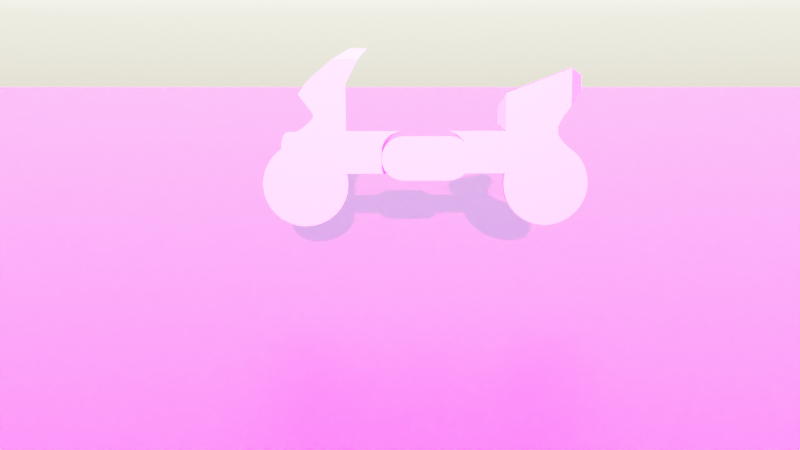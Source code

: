 # Source: moto.blend  (saved by Blender 3.4.6; exported with 4.5.12 LTS)
import bpy
from mathutils import Matrix  # noqa: F401  (used for matrix-valued properties, if any)

bpy.ops.wm.read_factory_settings(use_empty=True)
scene = bpy.context.scene
scene.name = 'Scene'

# ---- collections
col_collection = bpy.data.collections.new('Collection'); scene.collection.children.link(col_collection)

# ---- images (referenced by path relative to the original .blend; pixels are not part of the script)
import os
ASSET_DIR = os.environ.get("B2B_ASSET_DIR", "")  # directory of the original .blend (textures are referenced by path, not embedded)
HERE = os.path.dirname(os.path.abspath(__file__))  # packed textures are extracted next to this script under _unpacked/

def load_image(name, relpath, width, height, colorspace="sRGB"):
    """Load a texture the original file referenced (path relative to the .blend, or extracted next to this script)."""
    p = next((c for c in (os.path.join(HERE, relpath), os.path.join(ASSET_DIR, relpath)) if relpath and os.path.exists(c)), "")
    if p:
        img = bpy.data.images.load(p, check_existing=True)
        img.name = name
    else:  # same state as the original file: an image datablock whose file is absent (Cycles renders it pink)
        img = bpy.data.images.new(name, width, height)
        img.source = "FILE"
        img.filepath = "//" + (relpath or name)
    img.colorspace_settings.name = colorspace
    return img
img_plane_base_color = load_image('Plane Base Color', '', 1024, 1024, 'sRGB')
img_cube_001_base_color = load_image('Cube.001 Base Color', '', 1024, 1024, 'sRGB')
img_roue_avant_base_color = load_image('Roue avant Base Color', '', 1024, 1024, 'sRGB')
img_cube_base_color = load_image('Cube Base Color', '', 1024, 1024, 'sRGB')
img_material_base_color = load_image('Material Base Color', '', 1024, 1024, 'sRGB')
img_cube_base_color_001 = load_image('Cube Base Color.001', '', 1024, 1024, 'sRGB')

# ---- materials (node trees are filled in below, after node groups)
mat_material_001 = bpy.data.materials.new('Material.001')
mat_material_007 = bpy.data.materials.new('Material.007')
mat_material_006 = bpy.data.materials.new('Material.006')
mat_material_004 = bpy.data.materials.new('Material.004')
mat_material_005 = bpy.data.materials.new('Material.005')
mat_material = bpy.data.materials.new('Material')
mat_material.alpha_threshold = 0.0
mat_material.roughness = 0.5
mat_material.line_color = (0.0, 0.0, 0.0, 1.0)
mat_material_008 = bpy.data.materials.new('Material.008')

# ---- material node trees
mat_material_001.use_nodes = True; mat_material_001.node_tree.nodes.clear()
_N = mat_material_001.node_tree.nodes; _L = mat_material_001.node_tree.links
n0 = _N.new('ShaderNodeBsdfPrincipled'); n0.name = 'Principled BSDF'; n0.location = (10, 300)
n0.distribution = 'GGX'
n0.subsurface_method = 'RANDOM_WALK_SKIN'
n0.inputs[3].default_value = 1.45
n0.inputs[27].default_value = (0.0, 0.0, 0.0, 1.0)
n0.inputs[28].default_value = 1.0
n1 = _N.new('ShaderNodeOutputMaterial'); n1.name = 'Material Output'; n1.location = (300, 300)
n2 = _N.new('ShaderNodeTexChecker'); n2.name = 'Checker Texture'; n2.location = (-268, 278)
n3 = _N.new('ShaderNodeTexCoord'); n3.name = 'Texture Coordinate'; n3.location = (-540, 219)
_L.new(n0.outputs[0], n1.inputs[0])
_L.new(n3.outputs[2], n2.inputs[0])
_L.new(n2.outputs[0], n0.inputs[0])
n1.is_active_output = True
mat_material_007.use_nodes = True; mat_material_007.node_tree.nodes.clear()
_N = mat_material_007.node_tree.nodes; _L = mat_material_007.node_tree.links
n0 = _N.new('ShaderNodeBsdfPrincipled'); n0.name = 'Principled BSDF'; n0.location = (10, 300)
n0.distribution = 'GGX'
n0.subsurface_method = 'RANDOM_WALK_SKIN'
n0.inputs[3].default_value = 1.45
n0.inputs[27].default_value = (0.0, 0.0, 0.0, 1.0)
n0.inputs[28].default_value = 1.0
n1 = _N.new('ShaderNodeOutputMaterial'); n1.name = 'Material Output'; n1.location = (300, 300)
n2 = _N.new('ShaderNodeTexImage'); n2.name = 'Image Texture'; n2.location = (-280, 260)
n2.image = img_plane_base_color
_L.new(n0.outputs[0], n1.inputs[0])
_L.new(n2.outputs[0], n0.inputs[0])
n1.is_active_output = True
mat_material_006.use_nodes = True; mat_material_006.node_tree.nodes.clear()
_N = mat_material_006.node_tree.nodes; _L = mat_material_006.node_tree.links
n0 = _N.new('ShaderNodeBsdfPrincipled'); n0.name = 'Principled BSDF'; n0.location = (10, 300)
n0.distribution = 'GGX'
n0.subsurface_method = 'RANDOM_WALK_SKIN'
n0.inputs[3].default_value = 1.45
n0.inputs[27].default_value = (0.0, 0.0, 0.0, 1.0)
n0.inputs[28].default_value = 1.0
n1 = _N.new('ShaderNodeOutputMaterial'); n1.name = 'Material Output'; n1.location = (300, 300)
n2 = _N.new('ShaderNodeTexImage'); n2.name = 'Image Texture'; n2.location = (-280, 260)
n2.image = img_cube_001_base_color
_L.new(n0.outputs[0], n1.inputs[0])
_L.new(n2.outputs[0], n0.inputs[0])
n1.is_active_output = True
mat_material_004.use_nodes = True; mat_material_004.node_tree.nodes.clear()
_N = mat_material_004.node_tree.nodes; _L = mat_material_004.node_tree.links
n0 = _N.new('ShaderNodeBsdfPrincipled'); n0.name = 'Principled BSDF'; n0.location = (10, 300)
n0.distribution = 'GGX'
n0.subsurface_method = 'RANDOM_WALK_SKIN'
n0.inputs[3].default_value = 1.45
n0.inputs[27].default_value = (0.0, 0.0, 0.0, 1.0)
n0.inputs[28].default_value = 1.0
n1 = _N.new('ShaderNodeOutputMaterial'); n1.name = 'Material Output'; n1.location = (300, 300)
n2 = _N.new('ShaderNodeTexImage'); n2.name = 'Image Texture'; n2.location = (-280, 260)
n2.image = img_roue_avant_base_color
_L.new(n0.outputs[0], n1.inputs[0])
_L.new(n2.outputs[0], n0.inputs[0])
n1.is_active_output = True
mat_material_005.use_nodes = True; mat_material_005.node_tree.nodes.clear()
_N = mat_material_005.node_tree.nodes; _L = mat_material_005.node_tree.links
n0 = _N.new('ShaderNodeBsdfPrincipled'); n0.name = 'Principled BSDF'; n0.location = (10, 300)
n0.distribution = 'GGX'
n0.subsurface_method = 'RANDOM_WALK_SKIN'
n0.inputs[3].default_value = 1.45
n0.inputs[27].default_value = (0.0, 0.0, 0.0, 1.0)
n0.inputs[28].default_value = 1.0
n1 = _N.new('ShaderNodeOutputMaterial'); n1.name = 'Material Output'; n1.location = (300, 300)
n2 = _N.new('ShaderNodeTexImage'); n2.name = 'Image Texture'; n2.location = (-280, 260)
n2.image = img_cube_base_color
_L.new(n0.outputs[0], n1.inputs[0])
_L.new(n2.outputs[0], n0.inputs[0])
n1.is_active_output = True
mat_material.use_nodes = True; mat_material.node_tree.nodes.clear()
_N = mat_material.node_tree.nodes; _L = mat_material.node_tree.links
n0 = _N.new('ShaderNodeOutputMaterial'); n0.name = 'Material Output'; n0.location = (300, 300)
n1 = _N.new('ShaderNodeBsdfPrincipled'); n1.name = 'Principled BSDF'; n1.location = (10, 300)
n1.distribution = 'GGX'
n1.subsurface_method = 'RANDOM_WALK_SKIN'
n1.inputs[3].default_value = 1.45
n1.inputs[27].default_value = (0.0, 0.0, 0.0, 1.0)
n1.inputs[28].default_value = 1.0
n2 = _N.new('ShaderNodeTexImage'); n2.name = 'Image Texture'; n2.location = (-280, 260)
n2.image = img_material_base_color
_L.new(n1.outputs[0], n0.inputs[0])
_L.new(n2.outputs[0], n1.inputs[0])
n0.is_active_output = True
mat_material_008.use_nodes = True; mat_material_008.node_tree.nodes.clear()
_N = mat_material_008.node_tree.nodes; _L = mat_material_008.node_tree.links
n0 = _N.new('ShaderNodeBsdfPrincipled'); n0.name = 'Principled BSDF'; n0.location = (10, 300)
n0.distribution = 'GGX'
n0.subsurface_method = 'RANDOM_WALK_SKIN'
n0.inputs[3].default_value = 1.45
n0.inputs[27].default_value = (0.0, 0.0, 0.0, 1.0)
n0.inputs[28].default_value = 1.0
n1 = _N.new('ShaderNodeOutputMaterial'); n1.name = 'Material Output'; n1.location = (300, 300)
n2 = _N.new('ShaderNodeTexImage'); n2.name = 'Image Texture'; n2.location = (-280, 260)
n2.image = img_cube_base_color_001
_L.new(n0.outputs[0], n1.inputs[0])
_L.new(n2.outputs[0], n0.inputs[0])
n1.is_active_output = True

# ---- world
world_world = bpy.data.worlds.new('World'); scene.world = world_world
world_world.use_nodes = True; world_world.node_tree.nodes.clear()
_N = world_world.node_tree.nodes; _L = world_world.node_tree.links
n0 = _N.new('ShaderNodeOutputWorld'); n0.name = 'World Output'; n0.location = (300, 300)
n1 = _N.new('ShaderNodeBackground'); n1.name = 'Background'; n1.location = (10, 300)
n2 = _N.new('ShaderNodeTexSky'); n2.name = 'Sky Texture'; n2.location = (-190, 260)
_L.new(n1.outputs[0], n0.inputs[0])
_L.new(n2.outputs[0], n1.inputs[0])
n0.is_active_output = True
world_world.color = (0.05088, 0.05088, 0.05088)
world_world.use_sun_shadow = False
world_world.sun_shadow_jitter_overblur = 0.0

# ---- cameras
cam_camera = bpy.data.cameras.new('Camera')
cam_camera.clip_end = 100.0
cam_camera.ortho_scale = 7.314

# ---- lights
light_light = bpy.data.lights.new('Light', 'POINT')
light_light.transmission_factor = 0.0
light_light.energy = 1000.0
light_light.shadow_soft_size = 0.1
light_light.shadow_maximum_resolution = 0.006
light_light.use_absolute_resolution = True

# ---- meshes
me_plane = bpy.data.meshes.new('Plane')
me_plane.from_pydata([(-1.0, -1.0, 0.0), (1.0, -1.0, 0.0), (-1.0, 1.0, 0.0), (1.0, 1.0, 0.0)], [], [(0, 1, 3, 2)])
_uv = me_plane.uv_layers.new(name='UVMap')
_uv.uv.foreach_set('vector', [0.0, 0.0, 1.0, 0.0, 1.0, 1.0, 0.0, 1.0])
me_plane.materials.append(mat_material_007)
me_plane.update()
me_cube_002 = bpy.data.meshes.new('Cube.002')
me_cube_002.from_pydata([(1.038, 2.181, 2.504), (0.5383, 2.181, 2.504), (0.03828, 2.181, 2.504), (0.03828, 2.181, 4.504), (0.5383, 2.181, 4.504), (1.038, 2.181, 4.504), (0.03828, 0.1805, 2.504), (0.5383, 0.1805, 2.504), (1.038, 0.1805, 2.504), (1.038, 0.1805, 4.504), (0.5383, 0.1805, 4.504), (0.03828, 0.1805, 4.504), (1.038, 0.1805, 2.504), (1.538, 0.1805, 3.454), (1.117, 0.1805, 2.516), (1.193, 0.1805, 2.551), (1.265, 0.1805, 2.608), (1.332, 0.1805, 2.685), (1.392, 0.1805, 2.782), (1.443, 0.1805, 2.896), (1.484, 0.1805, 3.023), (1.514, 0.1805, 3.16), (1.532, 0.1805, 3.305), (1.538, 0.1805, 3.554), (1.038, 0.1805, 4.504), (1.532, 0.1805, 3.703), (1.514, 0.1805, 3.848), (1.484, 0.1805, 3.985), (1.443, 0.1805, 4.112), (1.392, 0.1805, 4.226), (1.332, 0.1805, 4.323), (1.265, 0.1805, 4.4), (1.193, 0.1805, 4.458), (1.117, 0.1805, 4.492), (1.538, 2.181, 3.454), (1.038, 2.181, 2.504), (1.532, 2.181, 3.305), (1.514, 2.181, 3.16), (1.484, 2.181, 3.023), (1.443, 2.181, 2.896), (1.392, 2.181, 2.782), (1.332, 2.181, 2.685), (1.265, 2.181, 2.608), (1.193, 2.181, 2.551), (1.117, 2.181, 2.516), (1.038, 2.181, 4.504), (1.538, 2.181, 3.554), (1.117, 2.181, 4.492), (1.193, 2.181, 4.458), (1.265, 2.181, 4.4), (1.332, 2.181, 4.323), (1.392, 2.181, 4.226), (1.443, 2.181, 4.112), (1.484, 2.181, 3.985), (1.514, 2.181, 3.848), (1.532, 2.181, 3.703), (-0.4617, 0.1805, 3.454), (0.03828, 0.1805, 2.504), (-0.4556, 0.1805, 3.305), (-0.4372, 0.1805, 3.16), (-0.4072, 0.1805, 3.023), (-0.3662, 0.1805, 2.896), (-0.3153, 0.1805, 2.782), (-0.2556, 0.1805, 2.685), (-0.1887, 0.1805, 2.608), (-0.1162, 0.1805, 2.551), (-0.03993, 0.1805, 2.516), (0.03828, 0.1805, 4.504), (-0.4617, 0.1805, 3.554), (-0.03993, 0.1805, 4.492), (-0.1162, 0.1805, 4.458), (-0.1887, 0.1805, 4.4), (-0.2556, 0.1805, 4.323), (-0.3153, 0.1805, 4.226), (-0.3662, 0.1805, 4.112), (-0.4072, 0.1805, 3.985), (-0.4372, 0.1805, 3.848), (-0.4556, 0.1805, 3.703), (0.03828, 2.181, 2.504), (-0.4617, 2.181, 3.454), (-0.03993, 2.181, 2.516), (-0.1162, 2.181, 2.551), (-0.1887, 2.181, 2.608), (-0.2556, 2.181, 2.685), (-0.3153, 2.181, 2.782), (-0.3662, 2.181, 2.896), (-0.4072, 2.181, 3.023), (-0.4372, 2.181, 3.16), (-0.4556, 2.181, 3.305), (-0.4617, 2.181, 3.554), (0.03828, 2.181, 4.504), (-0.4556, 2.181, 3.703), (-0.4372, 2.181, 3.848), (-0.4072, 2.181, 3.985), (-0.3662, 2.181, 4.112), (-0.3153, 2.181, 4.226), (-0.2556, 2.181, 4.323), (-0.1887, 2.181, 4.4), (-0.1162, 2.181, 4.458), (-0.03993, 2.181, 4.492), (-2.221, 0.1805, 4.005), (-2.221, -0.1831, 4.005), (-2.026, 0.1805, 3.967), (-2.026, -0.1831, 3.967), (-1.839, 0.1805, 3.853), (-1.839, -0.1831, 3.853), (-1.666, 0.1805, 3.668), (-1.666, -0.1831, 3.668), (-1.514, 0.1805, 3.419), (-1.514, -0.1831, 3.419), (-1.39, 0.1805, 3.116), (-1.39, -0.1831, 3.116), (-1.297, 0.1805, 2.771), (-1.297, -0.1831, 2.771), (-1.241, 0.1805, 2.395), (-1.241, -0.1831, 2.395), (-1.221, 0.1805, 2.005), (-1.221, -0.1831, 2.005), (-1.241, 0.1805, 1.615), (-1.241, -0.1831, 1.615), (-1.297, 0.1805, 1.24), (-1.297, -0.1831, 1.24), (-1.39, 0.1805, 0.8941), (-1.39, -0.1831, 0.8941), (-1.514, 0.1805, 0.5911), (-1.514, -0.1831, 0.5911), (-1.666, 0.1805, 0.3423), (-1.666, -0.1831, 0.3423), (-1.839, 0.1805, 0.1575), (-1.839, -0.1831, 0.1575), (-2.026, 0.1805, 0.04372), (-2.026, -0.1831, 0.04372), (-2.221, 0.1805, 0.005286), (-2.221, -0.1831, 0.005286), (-2.416, 0.1805, 0.04372), (-2.416, -0.1831, 0.04372), (-2.604, 0.1805, 0.1575), (-2.604, -0.1831, 0.1575), (-2.777, 0.1805, 0.3423), (-2.777, -0.1831, 0.3423), (-2.928, 0.1805, 0.5911), (-2.928, -0.1831, 0.5911), (-3.053, 0.1805, 0.8941), (-3.053, -0.1831, 0.8941), (-3.145, 0.1805, 1.24), (-3.145, -0.1831, 1.24), (-3.202, 0.1805, 1.615), (-3.202, -0.1831, 1.615), (-3.221, 0.1805, 2.005), (-3.221, -0.1831, 2.005), (-3.202, 0.1805, 2.395), (-3.202, -0.1831, 2.395), (-3.145, 0.1805, 2.771), (-3.145, -0.1831, 2.771), (-3.053, 0.1805, 3.116), (-3.053, -0.1831, 3.116), (-2.928, 0.1805, 3.419), (-2.928, -0.1831, 3.419), (-2.777, 0.1805, 3.668), (-2.777, -0.1831, 3.668), (-2.604, 0.1805, 3.853), (-2.604, -0.1831, 3.853), (-2.416, 0.1805, 3.967), (-2.416, -0.1831, 3.967), (4.15, 0.1805, 3.422), (4.15, -0.1831, 3.422), (4.275, 0.1805, 3.119), (4.275, -0.1831, 3.119), (4.367, 0.1805, 2.773), (4.367, -0.1831, 2.773), (4.424, 0.1805, 2.398), (4.424, -0.1831, 2.398), (4.443, 0.1805, 2.008), (4.443, -0.1831, 2.008), (4.424, 0.1805, 1.618), (4.424, -0.1831, 1.618), (4.367, 0.1805, 1.243), (4.367, -0.1831, 1.243), (4.275, 0.1805, 0.897), (4.275, -0.1831, 0.897), (4.15, 0.1805, 0.5939), (4.15, -0.1831, 0.5939), (3.999, 0.1805, 0.3452), (3.999, -0.1831, 0.3452), (3.826, 0.1805, 0.1603), (3.826, -0.1831, 0.1603), (3.638, 0.1805, 0.04653), (3.638, -0.1831, 0.04653), (3.443, 0.1805, 0.008103), (3.443, -0.1831, 0.008103), (3.248, 0.1805, 0.04653), (3.248, -0.1831, 0.04653), (3.06, 0.1805, 0.1603), (3.06, -0.1831, 0.1603), (2.888, 0.1805, 0.3452), (2.888, -0.1831, 0.3452), (2.736, 0.1805, 0.5939), (2.736, -0.1831, 0.5939), (2.612, 0.1805, 0.897), (2.612, -0.1831, 0.897), (2.519, 0.1805, 1.243), (2.519, -0.1831, 1.243), (2.462, 0.1805, 1.618), (2.462, -0.1831, 1.618), (2.443, 0.1805, 2.008), (2.443, -0.1831, 2.008), (2.462, 0.1805, 2.398), (2.462, -0.1831, 2.398), (4.006, 0.1805, 3.659), (4.006, -0.1831, 3.659), (2.478, 0.1805, 2.504), (2.478, -0.1831, 2.504), (-1.262, 0.1805, 4.504), (-1.262, -0.1831, 4.504), (2.478, 0.1805, 2.504), (2.478, -0.1831, 2.504), (2.478, 0.1805, 4.504), (2.478, -0.1831, 4.504), (4.004, 0.1805, 5.657), (4.004, 0.1805, 3.657), (4.004, -0.1831, 3.657), (2.478, 0.1805, 6.267), (3.998, -0.192, 7.42), (4.004, -0.1831, 5.657), (2.478, 0.1805, 6.267), (4.004, 0.1805, 5.657), (4.004, 0.1805, 7.42), (3.821, 0.1805, 5.173), (4.004, 0.1805, 7.42), (4.004, -0.1831, 5.657), (3.998, -0.192, 7.42), (3.821, -0.1831, 5.173), (3.709, -0.1831, 4.72), (3.709, -0.1831, 4.32), (3.821, -0.1831, 3.973), (2.478, 0.1805, 2.904), (2.478, 0.1805, 3.304), (2.478, 0.1805, 3.704), (2.478, 0.1805, 4.104), (2.478, -0.1831, 2.904), (2.478, -0.1831, 3.304), (2.478, -0.1831, 3.704), (2.478, -0.1831, 4.104), (3.821, 0.1805, 5.173), (3.709, 0.1805, 4.72), (3.709, 0.1805, 4.32), (3.821, 0.1805, 3.973), (2.478, -0.1831, 6.267), (-0.01524, -0.1831, 4.504), (1.232, -0.1831, 4.504), (-0.01524, 0.1805, 4.504), (1.232, 0.1805, 4.504), (1.233, -0.1831, 2.504), (-0.01318, -0.1831, 2.504), (-0.01215, -0.1831, 2.504), (1.233, 0.1805, 2.504), (-0.01318, 0.1805, 2.504), (-0.01215, 0.1805, 2.504), (-1.257, 0.1805, 2.504), (-2.777, -0.1831, 3.668), (-1.257, -0.1831, 2.504), (-2.777, 0.1805, 3.668), (-1.297, -0.1831, 4.504), (-1.394, -0.1831, 4.502), (-1.513, -0.1831, 4.5), (-1.667, -0.1831, 4.498), (-1.839, -0.1831, 4.495), (-2.026, -0.1831, 4.493), (-2.223, -0.1831, 4.49), (-2.418, -0.1831, 4.487), (-2.605, -0.1831, 4.484), (-2.604, -0.1831, 3.853), (-2.416, -0.1831, 3.967), (-2.221, -0.1831, 4.005), (-2.026, -0.1831, 3.967), (-1.839, -0.1831, 3.853), (-1.666, -0.1831, 3.668), (-1.514, -0.1831, 3.419), (-1.39, -0.1831, 3.116), (-1.297, -0.1831, 2.771), (-2.605, 0.1805, 4.484), (-2.418, 0.1805, 4.487), (-2.223, 0.1805, 4.49), (-2.026, 0.1805, 4.493), (-1.839, 0.1805, 4.495), (-1.667, 0.1805, 4.498), (-1.513, 0.1805, 4.5), (-1.394, 0.1805, 4.502), (-1.297, 0.1805, 4.504), (-1.297, 0.1805, 2.771), (-1.39, 0.1805, 3.116), (-1.514, 0.1805, 3.419), (-1.666, 0.1805, 3.668), (-1.839, 0.1805, 3.853), (-2.026, 0.1805, 3.967), (-2.221, 0.1805, 4.005), (-2.416, 0.1805, 3.967), (-2.604, 0.1805, 3.853), (-2.605, -0.1831, 4.484), (-2.777, -0.1831, 3.82), (-2.658, -0.1831, 4.451), (-2.706, -0.1831, 4.356), (-2.745, -0.1831, 4.209), (-2.769, -0.1831, 4.024), (-2.777, 0.1805, 3.82), (-2.605, 0.1805, 4.484), (-2.769, 0.1805, 4.024), (-2.745, 0.1805, 4.209), (-2.706, 0.1805, 4.356), (-2.658, 0.1805, 4.451), (4.231, 0.1115, 6.326), (4.231, 0.1115, 6.326), (4.231, 0.1115, 7.097), (4.231, 0.1115, 7.097), (4.231, -0.04758, 6.326), (4.229, -0.05146, 7.097), (2.27, 0.06932, 4.874), (2.27, -0.07193, 4.874), (2.27, 0.06932, 5.559), (2.27, -0.07193, 5.559), (-1.263, 0.1805, 4.746), (-1.263, -0.1831, 4.746), (-1.298, 0.1805, 4.745), (-1.298, -0.1831, 4.745), (-1.395, -0.1831, 4.744), (-1.514, -0.1831, 4.742), (-1.668, -0.1831, 4.74), (-1.84, -0.1831, 4.737), (-2.027, -0.1831, 4.735), (-2.223, -0.1831, 4.732), (-2.318, -0.1831, 4.587), (-2.318, 0.1805, 4.587), (-2.223, 0.1805, 4.732), (-2.027, 0.1805, 4.735), (-1.84, 0.1805, 4.737), (-1.668, 0.1805, 4.74), (-1.514, 0.1805, 4.742), (-1.395, 0.1805, 4.744), (-1.264, 0.1805, 5.141), (-1.264, -0.1831, 5.141), (-1.299, 0.1805, 5.141), (-1.299, -0.1831, 5.141), (-1.396, -0.1831, 5.139), (-1.516, -0.1831, 5.138), (-1.669, -0.1831, 5.135), (-1.841, -0.1831, 5.133), (-2.029, -0.1831, 5.13), (-2.145, -0.1831, 4.867), (-2.145, 0.1805, 4.867), (-2.029, 0.1805, 5.13), (-1.841, 0.1805, 5.133), (-1.669, 0.1805, 5.135), (-1.516, 0.1805, 5.138), (-1.396, 0.1805, 5.139), (-1.266, 0.1805, 5.345), (-1.266, -0.1831, 5.345), (-1.301, 0.1805, 5.345), (-1.301, -0.1831, 5.345), (-1.398, -0.1831, 5.343), (-1.517, -0.1831, 5.341), (-1.671, -0.1831, 5.339), (-1.843, -0.1831, 5.337), (-2.03, -0.1831, 5.334), (-2.03, 0.1805, 5.334), (-1.843, 0.1805, 5.337), (-1.671, 0.1805, 5.339), (-1.517, 0.1805, 5.341), (-1.398, 0.1805, 5.343), (-1.268, 0.1805, 5.759), (-1.268, -0.1831, 5.759), (-1.302, 0.1805, 5.758), (-1.302, -0.1831, 5.758), (-1.399, -0.1831, 5.757), (-1.519, -0.1831, 5.755), (-1.673, -0.1831, 5.753), (-1.844, -0.1831, 5.75), (-2.191, -0.1831, 5.748), (-2.191, 0.1805, 5.748), (-1.844, 0.1805, 5.75), (-1.673, 0.1805, 5.753), (-1.519, 0.1805, 5.755), (-1.399, 0.1805, 5.757), (-1.271, 0.1805, 6.736), (-1.271, -0.1831, 6.736), (-1.306, 0.1805, 6.735), (-1.306, -0.1831, 6.735), (-1.403, -0.1831, 6.734), (-1.522, -0.1831, 6.732), (-1.676, -0.1831, 6.73), (-1.848, -0.1831, 6.727), (-2.194, -0.1831, 6.724), (-2.194, 0.1805, 6.724), (-1.848, 0.1805, 6.727), (-1.676, 0.1805, 6.73), (-1.522, 0.1805, 6.732), (-1.403, 0.1805, 6.734), (-2.37, 0.1805, 6.236), (-1.269, -0.1831, 6.247), (-1.269, 0.1805, 6.247), (-2.37, -0.1831, 6.236), (-1.846, -0.1831, 6.239), (-1.846, 0.1805, 6.239), (-1.304, 0.1805, 6.247), (-1.674, 0.1805, 6.241), (-1.304, -0.1831, 6.247), (-1.52, 0.1805, 6.244), (-1.401, -0.1831, 6.245), (-1.401, 0.1805, 6.245), (-1.52, -0.1831, 6.244), (-1.674, -0.1831, 6.241), (-0.9793, 0.1805, 7.853), (-0.9793, -0.1831, 7.853), (-1.014, 0.1805, 7.852), (-1.014, -0.1831, 7.852), (-1.111, -0.1831, 7.851), (-1.23, -0.1831, 7.849), (-1.384, -0.1831, 7.847), (-1.556, -0.1831, 7.844), (-2.04, -0.1831, 7.039), (-2.04, 0.1805, 7.039), (-1.556, 0.1805, 7.844), (-1.384, 0.1805, 7.847), (-1.23, 0.1805, 7.849), (-1.111, 0.1805, 7.851), (-0.7708, 0.1169, 8.33), (-0.7708, -0.1195, 8.33), (-0.7935, 0.1169, 8.329), (-0.7935, -0.1195, 8.329), (-0.8565, -0.1195, 8.328), (-0.9341, -0.1195, 8.327), (-1.034, -0.1195, 8.326), (-1.146, -0.1195, 8.324), (-1.146, 0.1169, 8.324), (-1.034, 0.1169, 8.326), (-0.9341, 0.1169, 8.327), (-0.8565, 0.1169, 8.328), (1.063, -0.1831, 2.504), (0.5628, -0.1831, 2.504), (0.06275, -0.1831, 2.504), (0.06275, -0.1831, 4.504), (0.5628, -0.1831, 4.504), (1.063, -0.1831, 4.504), (0.06275, -2.183, 2.504), (0.5628, -2.183, 2.504), (1.063, -2.183, 2.504), (1.063, -2.183, 4.504), (0.5628, -2.183, 4.504), (0.06275, -2.183, 4.504), (1.063, -2.183, 2.504), (1.563, -2.183, 3.454), (1.141, -2.183, 2.516), (1.217, -2.183, 2.551), (1.29, -2.183, 2.608), (1.357, -2.183, 2.685), (1.416, -2.183, 2.782), (1.467, -2.183, 2.896), (1.508, -2.183, 3.023), (1.538, -2.183, 3.16), (1.557, -2.183, 3.305), (1.563, -2.183, 3.554), (1.063, -2.183, 4.504), (1.557, -2.183, 3.703), (1.538, -2.183, 3.848), (1.508, -2.183, 3.985), (1.467, -2.183, 4.112), (1.416, -2.183, 4.226), (1.357, -2.183, 4.323), (1.29, -2.183, 4.4), (1.217, -2.183, 4.458), (1.141, -2.183, 4.492), (1.563, -0.1831, 3.454), (1.063, -0.1831, 2.504), (1.557, -0.1831, 3.305), (1.538, -0.1831, 3.16), (1.508, -0.1831, 3.023), (1.467, -0.1831, 2.896), (1.416, -0.1831, 2.782), (1.357, -0.1831, 2.685), (1.29, -0.1831, 2.608), (1.217, -0.1831, 2.551), (1.141, -0.1831, 2.516), (1.063, -0.1831, 4.504), (1.563, -0.1831, 3.554), (1.141, -0.1831, 4.492), (1.217, -0.1831, 4.458), (1.29, -0.1831, 4.4), (1.357, -0.1831, 4.323), (1.416, -0.1831, 4.226), (1.467, -0.1831, 4.112), (1.508, -0.1831, 3.985), (1.538, -0.1831, 3.848), (1.557, -0.1831, 3.703), (-0.4372, -2.183, 3.454), (0.06275, -2.183, 2.504), (-0.4311, -2.183, 3.305), (-0.4128, -2.183, 3.16), (-0.3827, -2.183, 3.023), (-0.3418, -2.183, 2.896), (-0.2908, -2.183, 2.782), (-0.2311, -2.183, 2.685), (-0.1642, -2.183, 2.608), (-0.09175, -2.183, 2.551), (-0.01546, -2.183, 2.516), (0.06275, -2.183, 4.504), (-0.4372, -2.183, 3.554), (-0.01546, -2.183, 4.492), (-0.09175, -2.183, 4.458), (-0.1642, -2.183, 4.4), (-0.2311, -2.183, 4.323), (-0.2908, -2.183, 4.226), (-0.3418, -2.183, 4.112), (-0.3827, -2.183, 3.985), (-0.4128, -2.183, 3.848), (-0.4311, -2.183, 3.703), (0.06275, -0.1831, 2.504), (-0.4372, -0.1831, 3.454), (-0.01546, -0.1831, 2.516), (-0.09175, -0.1831, 2.551), (-0.1642, -0.1831, 2.608), (-0.2311, -0.1831, 2.685), (-0.2908, -0.1831, 2.782), (-0.3418, -0.1831, 2.896), (-0.3827, -0.1831, 3.023), (-0.4128, -0.1831, 3.16), (-0.4311, -0.1831, 3.305), (-0.4372, -0.1831, 3.554), (0.06275, -0.1831, 4.504), (-0.4311, -0.1831, 3.703), (-0.4128, -0.1831, 3.848), (-0.3827, -0.1831, 3.985), (-0.3418, -0.1831, 4.112), (-0.2908, -0.1831, 4.226), (-0.2311, -0.1831, 4.323), (-0.1642, -0.1831, 4.4), (-0.09175, -0.1831, 4.458), (-0.01546, -0.1831, 4.492)], [], [(6, 11, 67, 69, 70, 71, 72, 73, 74, 75, 76, 77, 68, 56, 58, 59, 60, 61, 62, 63, 64, 65, 66, 57), (12, 14, 15, 16, 17, 18, 19, 20, 21, 22, 13, 23, 25, 26, 27, 28, 29, 30, 31, 32, 33, 24, 9, 8), (3, 90, 67, 11), (34, 46, 23, 13), (78, 80, 81, 82, 83, 84, 85, 86, 87, 88, 79, 89, 91, 92, 93, 94, 95, 96, 97, 98, 99, 90, 3, 2), (0, 5, 45, 47, 48, 49, 50, 51, 52, 53, 54, 55, 46, 34, 36, 37, 38, 39, 40, 41, 42, 43, 44, 35), (5, 4, 10, 9), (4, 3, 11, 10), (56, 68, 89, 79), (2, 1, 7, 6), (1, 0, 8, 7), (45, 5, 9, 24), (8, 9, 10, 7), (7, 10, 11, 6), (2, 3, 4, 1), (1, 4, 5, 0), (12, 35, 44, 14), (14, 44, 43, 15), (15, 43, 42, 16), (16, 42, 41, 17), (17, 41, 40, 18), (18, 40, 39, 19), (19, 39, 38, 20), (20, 38, 37, 21), (21, 37, 36, 22), (22, 36, 34, 13), (45, 24, 33, 47), (47, 33, 32, 48), (48, 32, 31, 49), (49, 31, 30, 50), (50, 30, 29, 51), (51, 29, 28, 52), (52, 28, 27, 53), (53, 27, 26, 54), (54, 26, 25, 55), (55, 25, 23, 46), (0, 35, 12, 8), (78, 57, 66, 80), (80, 66, 65, 81), (81, 65, 64, 82), (82, 64, 63, 83), (83, 63, 62, 84), (84, 62, 61, 85), (85, 61, 60, 86), (86, 60, 59, 87), (87, 59, 58, 88), (88, 58, 56, 79), (67, 90, 99, 69), (69, 99, 98, 70), (70, 98, 97, 71), (71, 97, 96, 72), (72, 96, 95, 73), (73, 95, 94, 74), (74, 94, 93, 75), (75, 93, 92, 76), (76, 92, 91, 77), (77, 91, 89, 68), (78, 2, 6, 57), (100, 101, 103, 102), (102, 103, 105, 104), (104, 105, 107, 106), (106, 107, 109, 108), (108, 109, 111, 110), (110, 111, 113, 112), (112, 113, 115, 114), (114, 115, 117, 116), (116, 117, 119, 118), (118, 119, 121, 120), (120, 121, 123, 122), (122, 123, 125, 124), (124, 125, 127, 126), (126, 127, 129, 128), (128, 129, 131, 130), (130, 131, 133, 132), (132, 133, 135, 134), (134, 135, 137, 136), (136, 137, 139, 138), (138, 139, 141, 140), (140, 141, 143, 142), (142, 143, 145, 144), (144, 145, 147, 146), (146, 147, 149, 148), (148, 149, 151, 150), (150, 151, 153, 152), (152, 153, 155, 154), (154, 155, 157, 156), (156, 157, 159, 158), (158, 159, 161, 160), (103, 101, 163, 161, 159, 157, 155, 153, 151, 149, 147, 145, 143, 141, 139, 137, 135, 133, 131, 129, 127, 125, 123, 121, 119, 117, 115, 113, 111, 109, 107, 105), (160, 161, 163, 162), (162, 163, 101, 100), (100, 102, 104, 106, 108, 110, 112, 114, 116, 118, 120, 122, 124, 126, 128, 130, 132, 134, 136, 138, 140, 142, 144, 146, 148, 150, 152, 154, 156, 158, 160, 162), (208, 209, 165, 164), (164, 165, 167, 166), (166, 167, 169, 168), (168, 169, 171, 170), (170, 171, 173, 172), (172, 173, 175, 174), (174, 175, 177, 176), (176, 177, 179, 178), (178, 179, 181, 180), (180, 181, 183, 182), (182, 183, 185, 184), (184, 185, 187, 186), (186, 187, 189, 188), (188, 189, 191, 190), (190, 191, 193, 192), (192, 193, 195, 194), (194, 195, 197, 196), (196, 197, 199, 198), (198, 199, 201, 200), (200, 201, 203, 202), (202, 203, 205, 204), (204, 205, 207, 206), (209, 211, 207, 205, 203, 201, 199, 197, 195, 193, 191, 189, 187, 185, 183, 181, 179, 177, 175, 173, 171, 169, 167, 165), (210, 208, 164, 166, 168, 170, 172, 174, 176, 178, 180, 182, 184, 186, 188, 190, 192, 194, 196, 198, 200, 202, 204, 206), (206, 207, 211, 210), (208, 210, 211, 209), (217, 223, 222, 247), (254, 248, 213, 260), (238, 216, 218, 243), (250, 212, 213, 248), (212, 250, 257, 258), (257, 254, 260, 258), (246, 234, 220, 219), (239, 215, 220, 234), (215, 214, 219, 220), (221, 247, 222, 226), (218, 216, 221, 226), (223, 218, 225, 229), (218, 243, 227, 225), (226, 222, 230, 228), (222, 223, 229, 230), (226, 221, 224, 228), (217, 242, 231, 223), (242, 241, 232, 231), (241, 240, 233, 232), (240, 239, 234, 233), (218, 223, 231, 243), (243, 231, 232, 244), (244, 232, 233, 245), (245, 233, 234, 246), (214, 235, 246, 219), (235, 236, 245, 246), (236, 237, 244, 245), (237, 238, 243, 244), (255, 214, 216, 251, 250, 256), (251, 216, 217, 249, 248, 250), (255, 214, 215, 252, 253, 256), (248, 249, 217, 215, 252, 253), (304, 261, 259, 299), (297, 271, 259, 261), (270, 280, 305, 298), (280, 297, 261, 304, 306, 307, 308, 309, 305), (260, 213, 262, 279), (279, 262, 263, 278), (278, 263, 264, 277), (277, 264, 265, 276), (276, 265, 266, 275), (275, 266, 267, 274), (274, 267, 268, 273), (273, 268, 269, 272), (272, 269, 270, 271), (258, 260, 279, 289), (289, 279, 278, 290), (290, 278, 277, 291), (291, 277, 276, 292), (292, 276, 275, 293), (293, 275, 274, 294), (294, 274, 273, 295), (295, 273, 272, 296), (296, 272, 271, 297), (212, 258, 289, 288), (288, 289, 290, 287), (287, 290, 291, 286), (286, 291, 292, 285), (285, 292, 293, 284), (284, 293, 294, 283), (283, 294, 295, 282), (282, 295, 296, 281), (281, 296, 297, 280), (286, 285, 335, 336), (262, 213, 321, 323), (285, 284, 334, 335), (269, 268, 329, 330), (284, 283, 333, 334), (268, 267, 328, 329), (283, 282, 332, 333), (267, 266, 327, 328), (269, 281, 280, 270), (304, 299, 303, 306), (306, 303, 302, 307), (307, 302, 301, 308), (308, 301, 300, 309), (309, 300, 298, 305), (271, 270, 298, 300, 301, 302, 303, 299, 259), (230, 229, 314, 315), (218, 226, 312, 310), (229, 225, 311, 314), (228, 230, 315, 313), (311, 310, 312, 313, 315, 314), (217, 216, 316, 317), (217, 247, 319, 317), (221, 216, 316, 318), (247, 221, 318, 319), (317, 316, 318, 319), (337, 336, 352, 353), (321, 320, 338, 339), (328, 327, 345, 346), (336, 335, 351, 352), (327, 326, 344, 345), (335, 334, 350, 351), (326, 325, 343, 344), (329, 332, 331, 330), (213, 212, 320, 321), (263, 262, 323, 324), (287, 286, 336, 337), (264, 263, 324, 325), (281, 269, 330, 331), (288, 287, 337, 322), (265, 264, 325, 326), (266, 265, 326, 327), (282, 281, 331, 332), (212, 288, 322, 320), (341, 339, 355, 357), (338, 340, 356, 354), (339, 338, 354, 355), (346, 345, 361, 362), (340, 353, 367, 356), (345, 344, 360, 361), (346, 349, 348, 347), (329, 328, 346, 347), (332, 329, 347, 348), (320, 322, 340, 338), (322, 337, 353, 340), (323, 321, 339, 341), (324, 323, 341, 342), (333, 332, 348, 349), (325, 324, 342, 343), (334, 333, 349, 350), (362, 361, 375, 376), (361, 360, 374, 375), (360, 359, 373, 374), (356, 367, 381, 370), (359, 358, 372, 373), (367, 366, 380, 381), (350, 349, 363, 364), (342, 341, 357, 358), (351, 350, 364, 365), (343, 342, 358, 359), (352, 351, 365, 366), (344, 343, 359, 360), (349, 346, 362, 363), (353, 352, 366, 367), (404, 397, 383, 385), (403, 401, 392, 393), (398, 402, 384, 382), (401, 396, 391, 392), (397, 398, 382, 383), (399, 400, 389, 390), (355, 354, 368, 369), (364, 363, 377, 378), (354, 356, 370, 368), (365, 364, 378, 379), (357, 355, 369, 371), (366, 365, 379, 380), (358, 357, 371, 372), (363, 362, 376, 377), (391, 390, 418, 419), (386, 385, 413, 414), (394, 393, 421, 422), (385, 383, 411, 413), (393, 392, 420, 421), (382, 384, 412, 410), (405, 403, 393, 394), (406, 404, 385, 386), (396, 399, 390, 391), (407, 405, 394, 395), (408, 406, 386, 387), (402, 407, 395, 384), (409, 408, 387, 388), (400, 409, 388, 389), (375, 374, 409, 400), (374, 373, 408, 409), (370, 381, 407, 402), (373, 372, 406, 408), (381, 380, 405, 407), (377, 376, 399, 396), (372, 371, 404, 406), (380, 379, 403, 405), (376, 375, 400, 399), (369, 368, 398, 397), (378, 377, 396, 401), (368, 370, 402, 398), (379, 378, 401, 403), (371, 369, 397, 404), (415, 414, 428, 429), (411, 410, 424, 425), (420, 417, 431, 432), (422, 421, 433, 434), (414, 413, 427, 428), (417, 420, 419, 418), (395, 394, 422, 423), (387, 386, 414, 415), (384, 395, 423, 412), (388, 387, 415, 416), (389, 388, 416, 417), (390, 389, 417, 418), (383, 382, 410, 411), (392, 391, 419, 420), (425, 424, 426, 427), (427, 426, 435, 428), (428, 435, 434, 429), (429, 434, 433, 430), (430, 433, 432, 431), (423, 422, 434, 435), (410, 412, 426, 424), (416, 415, 429, 430), (412, 423, 435, 426), (413, 411, 425, 427), (421, 420, 432, 433), (417, 416, 430, 431), (442, 447, 503, 505, 506, 507, 508, 509, 510, 511, 512, 513, 504, 492, 494, 495, 496, 497, 498, 499, 500, 501, 502, 493), (448, 450, 451, 452, 453, 454, 455, 456, 457, 458, 449, 459, 461, 462, 463, 464, 465, 466, 467, 468, 469, 460, 445, 444), (439, 526, 503, 447), (470, 482, 459, 449), (514, 516, 517, 518, 519, 520, 521, 522, 523, 524, 515, 525, 527, 528, 529, 530, 531, 532, 533, 534, 535, 526, 439, 438), (436, 441, 481, 483, 484, 485, 486, 487, 488, 489, 490, 491, 482, 470, 472, 473, 474, 475, 476, 477, 478, 479, 480, 471), (441, 440, 446, 445), (440, 439, 447, 446), (492, 504, 525, 515), (438, 437, 443, 442), (437, 436, 444, 443), (481, 441, 445, 460), (444, 445, 446, 443), (443, 446, 447, 442), (438, 439, 440, 437), (437, 440, 441, 436), (448, 471, 480, 450), (450, 480, 479, 451), (451, 479, 478, 452), (452, 478, 477, 453), (453, 477, 476, 454), (454, 476, 475, 455), (455, 475, 474, 456), (456, 474, 473, 457), (457, 473, 472, 458), (458, 472, 470, 449), (481, 460, 469, 483), (483, 469, 468, 484), (484, 468, 467, 485), (485, 467, 466, 486), (486, 466, 465, 487), (487, 465, 464, 488), (488, 464, 463, 489), (489, 463, 462, 490), (490, 462, 461, 491), (491, 461, 459, 482), (436, 471, 448, 444), (514, 493, 502, 516), (516, 502, 501, 517), (517, 501, 500, 518), (518, 500, 499, 519), (519, 499, 498, 520), (520, 498, 497, 521), (521, 497, 496, 522), (522, 496, 495, 523), (523, 495, 494, 524), (524, 494, 492, 515), (503, 526, 535, 505), (505, 535, 534, 506), (506, 534, 533, 507), (507, 533, 532, 508), (508, 532, 531, 509), (509, 531, 530, 510), (510, 530, 529, 511), (511, 529, 528, 512), (512, 528, 527, 513), (513, 527, 525, 504), (514, 438, 442, 493)])
me_cube_002.polygons.foreach_set('material_index', [0, 0, 0, 0, 0, 0, 0, 0, 0, 0, 0, 0, 0, 0, 0, 0, 0, 0, 0, 0, 0, 0, 0, 0, 0, 0, 0, 0, 0, 0, 0, 0, 0, 0, 0, 0, 0, 0, 0, 0, 0, 0, 0, 0, 0, 0, 0, 0, 0, 0, 0, 0, 0, 0, 0, 0, 0, 0, 1, 1, 1, 1, 1, 1, 1, 1, 1, 1, 1, 1, 1, 1, 1, 1, 1, 1, 1, 1, 1, 1, 1, 1, 1, 1, 1, 1, 1, 1, 1, 1, 1, 1, 1, 1, 1, 1, 1, 1, 1, 1, 1, 1, 1, 1, 1, 1, 1, 1, 1, 1, 1, 1, 1, 1, 1, 1, 1, 1, 2, 2, 2, 2, 2, 2, 2, 2, 2, 2, 2, 2, 2, 2, 2, 2, 2, 2, 2, 2, 2, 2, 2, 2, 2, 2, 2, 2, 2, 2, 2, 2, 2, 2, 2, 2, 2, 2, 2, 2, 2, 2, 2, 2, 2, 2, 2, 2, 2, 2, 2, 2, 2, 2, 2, 2, 2, 2, 2, 2, 2, 2, 2, 2, 2, 2, 2, 2, 2, 2, 2, 2, 2, 2, 2, 2, 2, 2, 2, 2, 2, 2, 2, 2, 2, 2, 2, 2, 2, 2, 2, 2, 2, 2, 2, 2, 2, 2, 2, 2, 2, 2, 2, 2, 2, 2, 2, 2, 2, 2, 2, 2, 2, 2, 2, 2, 2, 2, 2, 2, 2, 2, 2, 2, 2, 2, 2, 2, 2, 2, 2, 2, 2, 2, 2, 2, 2, 2, 2, 2, 2, 2, 2, 2, 2, 2, 2, 2, 2, 2, 2, 2, 2, 2, 2, 2, 2, 2, 2, 2, 2, 2, 2, 2, 2, 2, 2, 2, 2, 2, 2, 2, 2, 2, 2, 2, 2, 2, 2, 2, 2, 2, 2, 2, 2, 2, 2, 2, 2, 2, 2, 2, 2, 2, 2, 2, 2, 2, 2, 2, 2, 2, 2, 2, 0, 0, 0, 0, 0, 0, 0, 0, 0, 0, 0, 0, 0, 0, 0, 0, 0, 0, 0, 0, 0, 0, 0, 0, 0, 0, 0, 0, 0, 0, 0, 0, 0, 0, 0, 0, 0, 0, 0, 0, 0, 0, 0, 0, 0, 0, 0, 0, 0, 0, 0, 0, 0, 0, 0, 0, 0, 0])
_uv = me_cube_002.uv_layers.new(name='UVMap')
_uv.uv.foreach_set('vector', [0.375, 0.9375, 0.625, 0.9375, 0.625, 0.9375, 0.6235, 0.9473, 0.6192, 0.9568, 0.6121, 0.9659, 0.6023, 0.9742, 0.5902, 0.9817, 0.576, 0.9881, 0.5602, 0.9932, 0.5429, 0.9969, 0.5248, 0.9992, 0.5063, 1.0, 0.4937, 1.0, 0.4752, 0.9992, 0.4571, 0.9969, 0.4398, 0.9932, 0.424, 0.9881, 0.4098, 0.9817, 0.3977, 0.9742, 0.3879, 0.9659, 0.3808, 0.9568, 0.3765, 0.9473, 0.375, 0.9375, 0.375, 0.8125, 0.3765, 0.8027, 0.3808, 0.7932, 0.3879, 0.7841, 0.3977, 0.7758, 0.4098, 0.7683, 0.424, 0.7619, 0.4398, 0.7568, 0.4571, 0.7531, 0.4752, 0.7508, 0.4937, 0.75, 0.5063, 0.75, 0.5248, 0.7508, 0.5429, 0.7531, 0.5602, 0.7568, 0.576, 0.7619, 0.5902, 0.7683, 0.6023, 0.7758, 0.6121, 0.7841, 0.6192, 0.7932, 0.6235, 0.8027, 0.625, 0.8125, 0.625, 0.8125, 0.375, 0.8125, 0.8125, 0.5, 0.8125, 0.5, 0.8125, 0.75, 0.8125, 0.75, 0.4937, 0.5, 0.5063, 0.5, 0.5063, 0.75, 0.4937, 0.75, 0.375, 0.3125, 0.3765, 0.3027, 0.3808, 0.2932, 0.3879, 0.2841, 0.3977, 0.2758, 0.4098, 0.2683, 0.424, 0.2619, 0.4398, 0.2568, 0.4571, 0.2531, 0.4752, 0.2508, 0.4937, 0.25, 0.5063, 0.25, 0.5248, 0.2508, 0.5429, 0.2531, 0.5602, 0.2568, 0.576, 0.2619, 0.5902, 0.2683, 0.6023, 0.2758, 0.6121, 0.2841, 0.6192, 0.2932, 0.6235, 0.3027, 0.625, 0.3125, 0.625, 0.3125, 0.375, 0.3125, 0.375, 0.4375, 0.625, 0.4375, 0.625, 0.4375, 0.6235, 0.4473, 0.6192, 0.4568, 0.6121, 0.4659, 0.6023, 0.4742, 0.5902, 0.4817, 0.576, 0.4881, 0.5602, 0.4932, 0.5429, 0.4969, 0.5248, 0.4992, 0.5063, 0.5, 0.4937, 0.5, 0.4752, 0.4992, 0.4571, 0.4969, 0.4398, 0.4932, 0.424, 0.4881, 0.4098, 0.4817, 0.3977, 0.4742, 0.3879, 0.4659, 0.3808, 0.4568, 0.3765, 0.4473, 0.375, 0.4375, 0.6875, 0.5, 0.75, 0.5, 0.75, 0.75, 0.6875, 0.75, 0.75, 0.5, 0.8125, 0.5, 0.8125, 0.75, 0.75, 0.75, 0.4937, 0.0, 0.5063, 0.0, 0.5063, 0.25, 0.4937, 0.25, 0.1875, 0.5, 0.25, 0.5, 0.25, 0.75, 0.1875, 0.75, 0.25, 0.5, 0.3125, 0.5, 0.3125, 0.75, 0.25, 0.75, 0.6875, 0.5, 0.6875, 0.5, 0.6875, 0.75, 0.6875, 0.75, 0.375, 0.8125, 0.625, 0.8125, 0.625, 0.875, 0.375, 0.875, 0.375, 0.875, 0.625, 0.875, 0.625, 0.9375, 0.375, 0.9375, 0.375, 0.3125, 0.625, 0.3125, 0.625, 0.375, 0.375, 0.375, 0.375, 0.375, 0.625, 0.375, 0.625, 0.4375, 0.375, 0.4375, 0.3125, 0.75, 0.3125, 0.5, 0.3223, 0.5, 0.3223, 0.75, 0.3223, 0.75, 0.3223, 0.5, 0.3318, 0.5, 0.3318, 0.75, 0.3318, 0.75, 0.3318, 0.5, 0.3409, 0.5, 0.3409, 0.75, 0.3409, 0.75, 0.3409, 0.5, 0.3492, 0.5, 0.3492, 0.75, 0.3492, 0.75, 0.3492, 0.5, 0.375, 0.5, 0.375, 0.75, 0.375, 0.75, 0.375, 0.5, 0.424, 0.5, 0.424, 0.75, 0.424, 0.75, 0.424, 0.5, 0.4398, 0.5, 0.4398, 0.75, 0.4398, 0.75, 0.4398, 0.5, 0.4571, 0.5, 0.4571, 0.75, 0.4571, 0.75, 0.4571, 0.5, 0.4752, 0.5, 0.4752, 0.75, 0.4752, 0.75, 0.4752, 0.5, 0.4937, 0.5, 0.4937, 0.75, 0.6875, 0.5, 0.6875, 0.75, 0.6777, 0.75, 0.6777, 0.5, 0.6777, 0.5, 0.6777, 0.75, 0.6682, 0.75, 0.6682, 0.5, 0.6682, 0.5, 0.6682, 0.75, 0.6591, 0.75, 0.6591, 0.5, 0.6591, 0.5, 0.6591, 0.75, 0.6508, 0.75, 0.6508, 0.5, 0.6508, 0.5, 0.6508, 0.75, 0.625, 0.75, 0.625, 0.5, 0.625, 0.5, 0.625, 0.75, 0.576, 0.75, 0.576, 0.5, 0.576, 0.5, 0.576, 0.75, 0.5602, 0.75, 0.5602, 0.5, 0.5602, 0.5, 0.5602, 0.75, 0.5429, 0.75, 0.5429, 0.5, 0.5429, 0.5, 0.5429, 0.75, 0.5248, 0.75, 0.5248, 0.5, 0.5248, 0.5, 0.5248, 0.75, 0.5063, 0.75, 0.5063, 0.5, 0.3125, 0.5, 0.3125, 0.5, 0.3125, 0.75, 0.3125, 0.75, 0.1875, 0.5, 0.1875, 0.75, 0.1777, 0.75, 0.1777, 0.5, 0.1777, 0.5, 0.1777, 0.75, 0.1682, 0.75, 0.1682, 0.5, 0.1682, 0.5, 0.1682, 0.75, 0.1591, 0.75, 0.1591, 0.5, 0.1591, 0.5, 0.1591, 0.75, 0.1508, 0.75, 0.1508, 0.5, 0.1508, 0.5, 0.1508, 0.75, 0.125, 0.75, 0.125, 0.5, 0.375, 0.25, 0.375, 0.0, 0.424, 0.0, 0.424, 0.25, 0.424, 0.25, 0.424, 0.0, 0.4398, 0.0, 0.4398, 0.25, 0.4398, 0.25, 0.4398, 0.0, 0.4571, 0.0, 0.4571, 0.25, 0.4571, 0.25, 0.4571, 0.0, 0.4752, 0.0, 0.4752, 0.25, 0.4752, 0.25, 0.4752, 0.0, 0.4937, 0.0, 0.4937, 0.25, 0.8125, 0.75, 0.8125, 0.5, 0.8223, 0.5, 0.8223, 0.75, 0.8223, 0.75, 0.8223, 0.5, 0.8318, 0.5, 0.8318, 0.75, 0.8318, 0.75, 0.8318, 0.5, 0.8409, 0.5, 0.8409, 0.75, 0.8409, 0.75, 0.8409, 0.5, 0.8492, 0.5, 0.8492, 0.75, 0.8492, 0.75, 0.8492, 0.5, 0.875, 0.5, 0.875, 0.75, 0.625, 0.0, 0.625, 0.25, 0.576, 0.25, 0.576, 0.0, 0.576, 0.0, 0.576, 0.25, 0.5602, 0.25, 0.5602, 0.0, 0.5602, 0.0, 0.5602, 0.25, 0.5429, 0.25, 0.5429, 0.0, 0.5429, 0.0, 0.5429, 0.25, 0.5248, 0.25, 0.5248, 0.0, 0.5248, 0.0, 0.5248, 0.25, 0.5063, 0.25, 0.5063, 0.0, 0.1875, 0.5, 0.1875, 0.5, 0.1875, 0.75, 0.1875, 0.75, 1.0, 0.5, 1.0, 1.0, 0.9688, 1.0, 0.9688, 0.5, 0.9688, 0.5, 0.9688, 1.0, 0.9375, 1.0, 0.9375, 0.5, 0.9375, 0.5, 0.9375, 1.0, 0.9062, 1.0, 0.9062, 0.5, 0.9062, 0.5, 0.9062, 1.0, 0.875, 1.0, 0.875, 0.5, 0.875, 0.5, 0.875, 1.0, 0.8438, 1.0, 0.8438, 0.5, 0.8438, 0.5, 0.8438, 1.0, 0.8125, 1.0, 0.8125, 0.5, 0.8125, 0.5, 0.8125, 1.0, 0.7812, 1.0, 0.7812, 0.5, 0.7812, 0.5, 0.7812, 1.0, 0.75, 1.0, 0.75, 0.5, 0.75, 0.5, 0.75, 1.0, 0.7188, 1.0, 0.7188, 0.5, 0.7188, 0.5, 0.7188, 1.0, 0.6875, 1.0, 0.6875, 0.5, 0.6875, 0.5, 0.6875, 1.0, 0.6562, 1.0, 0.6562, 0.5, 0.6562, 0.5, 0.6562, 1.0, 0.625, 1.0, 0.625, 0.5, 0.625, 0.5, 0.625, 1.0, 0.5938, 1.0, 0.5938, 0.5, 0.5938, 0.5, 0.5938, 1.0, 0.5625, 1.0, 0.5625, 0.5, 0.5625, 0.5, 0.5625, 1.0, 0.5312, 1.0, 0.5312, 0.5, 0.5312, 0.5, 0.5312, 1.0, 0.5, 1.0, 0.5, 0.5, 0.5, 0.5, 0.5, 1.0, 0.4688, 1.0, 0.4688, 0.5, 0.4688, 0.5, 0.4688, 1.0, 0.4375, 1.0, 0.4375, 0.5, 0.4375, 0.5, 0.4375, 1.0, 0.4062, 1.0, 0.4062, 0.5, 0.4062, 0.5, 0.4062, 1.0, 0.375, 1.0, 0.375, 0.5, 0.375, 0.5, 0.375, 1.0, 0.3438, 1.0, 0.3438, 0.5, 0.3438, 0.5, 0.3438, 1.0, 0.3125, 1.0, 0.3125, 0.5, 0.3125, 0.5, 0.3125, 1.0, 0.2812, 1.0, 0.2812, 0.5, 0.2812, 0.5, 0.2812, 1.0, 0.25, 1.0, 0.25, 0.5, 0.25, 0.5, 0.25, 1.0, 0.2188, 1.0, 0.2188, 0.5, 0.2188, 0.5, 0.2188, 1.0, 0.1875, 1.0, 0.1875, 0.5, 0.1875, 0.5, 0.1875, 1.0, 0.1562, 1.0, 0.1562, 0.5, 0.1562, 0.5, 0.1562, 1.0, 0.125, 1.0, 0.125, 0.5, 0.125, 0.5, 0.125, 1.0, 0.09375, 1.0, 0.09375, 0.5, 0.09375, 0.5, 0.09375, 1.0, 0.0625, 1.0, 0.0625, 0.5, 0.2968, 0.4854, 0.25, 0.49, 0.2032, 0.4854, 0.1582, 0.4717, 0.1167, 0.4496, 0.08029, 0.4197, 0.05045, 0.3833, 0.02827, 0.3418, 0.01461, 0.2968, 0.01, 0.25, 0.01461, 0.2032, 0.02827, 0.1582, 0.05045, 0.1167, 0.08029, 0.08029, 0.1167, 0.05045, 0.1582, 0.02827, 0.2032, 0.01461, 0.25, 0.01, 0.2968, 0.01461, 0.3418, 0.02827, 0.3833, 0.05045, 0.4197, 0.08029, 0.4496, 0.1167, 0.4717, 0.1582, 0.4854, 0.2032, 0.49, 0.25, 0.4854, 0.2968, 0.4717, 0.3418, 0.4496, 0.3833, 0.4197, 0.4197, 0.3833, 0.4496, 0.3418, 0.4717, 0.0625, 0.5, 0.0625, 1.0, 0.03125, 1.0, 0.03125, 0.5, 0.03125, 0.5, 0.03125, 1.0, 0.0, 1.0, 0.0, 0.5, 0.75, 0.49, 0.7968, 0.4854, 0.8418, 0.4717, 0.8833, 0.4496, 0.9197, 0.4197, 0.9496, 0.3833, 0.9717, 0.3418, 0.9854, 0.2968, 0.99, 0.25, 0.9854, 0.2032, 0.9717, 0.1582, 0.9496, 0.1167, 0.9197, 0.08029, 0.8833, 0.05045, 0.8418, 0.02827, 0.7968, 0.01461, 0.75, 0.01, 0.7032, 0.01461, 0.6582, 0.02827, 0.6167, 0.05045, 0.5803, 0.08029, 0.5504, 0.1167, 0.5283, 0.1582, 0.5146, 0.2032, 0.51, 0.25, 0.5146, 0.2968, 0.5283, 0.3418, 0.5504, 0.3833, 0.5803, 0.4197, 0.6167, 0.4496, 0.6582, 0.4717, 0.7032, 0.4854, 0.9048, 0.5, 0.9048, 1.0, 0.875, 1.0, 0.875, 0.5, 0.875, 0.5, 0.875, 1.0, 0.8438, 1.0, 0.8438, 0.5, 0.8438, 0.5, 0.8438, 1.0, 0.8125, 1.0, 0.8125, 0.5, 0.8125, 0.5, 0.8125, 1.0, 0.7812, 1.0, 0.7812, 0.5, 0.7812, 0.5, 0.7812, 1.0, 0.75, 1.0, 0.75, 0.5, 0.75, 0.5, 0.75, 1.0, 0.7188, 1.0, 0.7188, 0.5, 0.7188, 0.5, 0.7188, 1.0, 0.6875, 1.0, 0.6875, 0.5, 0.6875, 0.5, 0.6875, 1.0, 0.6562, 1.0, 0.6562, 0.5, 0.6562, 0.5, 0.6562, 1.0, 0.625, 1.0, 0.625, 0.5, 0.625, 0.5, 0.625, 1.0, 0.5938, 1.0, 0.5938, 0.5, 0.5938, 0.5, 0.5938, 1.0, 0.5625, 1.0, 0.5625, 0.5, 0.5625, 0.5, 0.5625, 1.0, 0.5312, 1.0, 0.5312, 0.5, 0.5312, 0.5, 0.5312, 1.0, 0.5, 1.0, 0.5, 0.5, 0.5, 0.5, 0.5, 1.0, 0.4688, 1.0, 0.4688, 0.5, 0.4688, 0.5, 0.4688, 1.0, 0.4375, 1.0, 0.4375, 0.5, 0.4375, 0.5, 0.4375, 1.0, 0.4062, 1.0, 0.4062, 0.5, 0.4062, 0.5, 0.4062, 1.0, 0.375, 1.0, 0.375, 0.5, 0.375, 0.5, 0.375, 1.0, 0.3438, 1.0, 0.3438, 0.5, 0.3438, 0.5, 0.3438, 1.0, 0.3125, 1.0, 0.3125, 0.5, 0.3125, 0.5, 0.3125, 1.0, 0.2812, 1.0, 0.2812, 0.5, 0.2812, 0.5, 0.2812, 1.0, 0.25, 1.0, 0.25, 0.5, 0.25, 0.5, 0.25, 1.0, 0.2188, 1.0, 0.2188, 0.5, 0.385, 0.4482, 0.01846, 0.3095, 0.01461, 0.2968, 0.01, 0.25, 0.01461, 0.2032, 0.02827, 0.1582, 0.05045, 0.1167, 0.08029, 0.08029, 0.1167, 0.05045, 0.1582, 0.02827, 0.2032, 0.01461, 0.25, 0.01, 0.2968, 0.01461, 0.3418, 0.02827, 0.3833, 0.05045, 0.4197, 0.08029, 0.4496, 0.1167, 0.4717, 0.1582, 0.4854, 0.2032, 0.49, 0.25, 0.4854, 0.2968, 0.4717, 0.3418, 0.4496, 0.3833, 0.4197, 0.4197, 0.5185, 0.3095, 0.885, 0.4482, 0.9197, 0.4197, 0.9496, 0.3833, 0.9717, 0.3418, 0.9854, 0.2968, 0.99, 0.25, 0.9854, 0.2032, 0.9717, 0.1582, 0.9496, 0.1167, 0.9197, 0.08029, 0.8833, 0.05045, 0.8418, 0.02827, 0.7968, 0.01461, 0.75, 0.01, 0.7032, 0.01461, 0.6582, 0.02827, 0.6167, 0.05045, 0.5803, 0.08029, 0.5504, 0.1167, 0.5283, 0.1582, 0.5146, 0.2032, 0.51, 0.25, 0.5146, 0.2968, 0.2188, 0.5, 0.2188, 1.0, 0.2099, 1.0, 0.2099, 0.5, 0.9048, 0.5, 0.2099, 0.5, 0.01846, 0.3095, 0.9048, 1.0, 0.625, 0.5, 0.625, 0.5, 0.625, 0.5, 0.625, 0.5, 0.0, 0.0, 0.0, 0.0, 0.625, 0.25, 0.7898, 0.9992, 0.375, 0.55, 0.375, 0.5, 0.375, 0.5, 0.375, 0.55, 0.0, 0.0, 0.375, 0.25, 0.625, 0.25, 0.0, 0.0, 0.375, 0.25, 0.0, 0.0, 0.0, 0.0, 0.7898, 0.4996, 0.0, 0.0, 0.0, 0.0, 0.7898, 0.9992, 0.7898, 0.4996, 0.375, 0.7, 0.625, 0.7, 0.625, 0.75, 0.375, 0.75, 0.625, 0.7, 0.625, 0.75, 0.625, 0.75, 0.625, 0.7, 0.625, 0.75, 0.375, 0.75, 0.375, 0.75, 0.625, 0.75, 0.375, 0.5, 0.625, 0.5, 0.625, 0.5, 0.375, 0.5, 0.375, 0.5, 0.375, 0.5, 0.375, 0.5, 0.375, 0.5, 0.625, 0.5, 0.375, 0.5, 0.375, 0.5, 0.625, 0.5, 0.375, 0.5, 0.375, 0.55, 0.375, 0.55, 0.375, 0.5, 0.375, 0.5, 0.625, 0.5, 0.625, 0.5, 0.375, 0.5, 0.625, 0.5, 0.625, 0.5, 0.625, 0.5, 0.625, 0.5, 0.375, 0.5, 0.375, 0.5, 0.375, 0.5, 0.375, 0.5, 0.625, 0.5, 0.625, 0.55, 0.625, 0.55, 0.625, 0.5, 0.625, 0.55, 0.625, 0.6, 0.625, 0.6, 0.625, 0.55, 0.625, 0.6, 0.625, 0.65, 0.625, 0.65, 0.625, 0.6, 0.625, 0.65, 0.625, 0.7, 0.625, 0.7, 0.625, 0.65, 0.375, 0.5, 0.625, 0.5, 0.625, 0.55, 0.375, 0.55, 0.375, 0.55, 0.625, 0.55, 0.625, 0.6, 0.375, 0.6, 0.375, 0.6, 0.625, 0.6, 0.625, 0.65, 0.375, 0.65, 0.375, 0.65, 0.625, 0.65, 0.625, 0.7, 0.375, 0.7, 0.375, 0.75, 0.375, 0.7, 0.375, 0.7, 0.375, 0.75, 0.375, 0.7, 0.375, 0.65, 0.375, 0.65, 0.375, 0.7, 0.375, 0.65, 0.375, 0.6, 0.375, 0.6, 0.375, 0.65, 0.375, 0.6, 0.375, 0.55, 0.375, 0.55, 0.375, 0.6, 0.0, 0.0, 0.0, 0.0, 0.0, 0.0, 0.0, 0.0, 0.0, 0.0, 0.0, 0.0, 0.0, 0.0, 0.375, 0.5, 0.625, 0.5, 0.0, 0.0, 0.0, 0.0, 0.0, 0.0, 0.0, 0.0, 0.0, 0.0, 0.625, 0.75, 0.0, 0.0, 0.0, 0.0, 0.0, 0.0, 0.0, 0.0, 0.0, 0.0, 0.625, 0.5, 0.625, 0.75, 0.0, 0.0, 0.0, 0.0, 0.7126, 0.4532, 0.7898, 0.4996, 0.7898, 0.9992, 0.7591, 0.8598, 0.7898, 0.4996, 0.7898, 0.9992, 0.7898, 0.9992, 0.7898, 0.4996, 0.625, 0.25, 0.375, 0.25, 0.375, 0.25, 0.625, 0.25, 0.375, 0.25, 0.7898, 0.4996, 0.7898, 0.4996, 0.7126, 0.4532, 0.6093, 0.391, 0.5166, 0.3352, 0.3991, 0.2645, 0.3815, 0.2539, 0.375, 0.25, 0.7898, 0.9992, 0.625, 0.25, 0.625, 0.25, 0.7898, 0.9992, 0.7898, 0.9992, 0.625, 0.25, 0.625, 0.25, 0.7898, 0.9992, 0.7898, 0.9992, 0.625, 0.25, 0.625, 0.25, 0.7898, 0.9992, 0.7898, 0.9992, 0.625, 0.25, 0.625, 0.25, 0.7898, 0.9992, 0.7898, 0.9992, 0.625, 0.25, 0.625, 0.25, 0.7898, 0.9992, 0.7898, 0.9992, 0.625, 0.25, 0.625, 0.25, 0.7898, 0.9992, 0.7898, 0.9992, 0.625, 0.25, 0.625, 0.25, 0.7898, 0.9992, 0.7898, 0.9992, 0.625, 0.25, 0.625, 0.25, 0.7898, 0.9992, 0.7898, 0.9992, 0.625, 0.25, 0.625, 0.25, 0.7898, 0.9992, 0.7898, 0.4996, 0.7898, 0.9992, 0.7898, 0.9992, 0.7898, 0.4996, 0.7898, 0.4996, 0.7898, 0.9992, 0.7898, 0.9992, 0.7898, 0.4996, 0.7898, 0.4996, 0.7898, 0.9992, 0.7898, 0.9992, 0.7898, 0.4996, 0.7898, 0.4996, 0.7898, 0.9992, 0.7898, 0.9992, 0.7898, 0.4996, 0.7898, 0.4996, 0.7898, 0.9992, 0.7898, 0.9992, 0.7898, 0.4996, 0.7898, 0.4996, 0.7898, 0.9992, 0.7898, 0.9992, 0.7898, 0.4996, 0.7898, 0.4996, 0.7898, 0.9992, 0.7898, 0.9992, 0.7898, 0.4996, 0.7898, 0.4996, 0.7898, 0.9992, 0.7898, 0.9992, 0.7898, 0.4996, 0.7898, 0.4996, 0.7898, 0.9992, 0.7898, 0.9992, 0.7898, 0.4996, 0.375, 0.25, 0.7898, 0.4996, 0.7898, 0.4996, 0.375, 0.25, 0.375, 0.25, 0.7898, 0.4996, 0.7898, 0.4996, 0.375, 0.25, 0.375, 0.25, 0.7898, 0.4996, 0.7898, 0.4996, 0.375, 0.25, 0.375, 0.25, 0.7898, 0.4996, 0.7898, 0.4996, 0.375, 0.25, 0.375, 0.25, 0.7898, 0.4996, 0.7898, 0.4996, 0.375, 0.25, 0.375, 0.25, 0.7898, 0.4996, 0.7898, 0.4996, 0.375, 0.25, 0.375, 0.25, 0.7898, 0.4996, 0.7898, 0.4996, 0.375, 0.25, 0.375, 0.25, 0.7898, 0.4996, 0.7898, 0.4996, 0.375, 0.25, 0.375, 0.25, 0.7898, 0.4996, 0.7898, 0.4996, 0.375, 0.25, 0.375, 0.25, 0.375, 0.25, 0.375, 0.25, 0.375, 0.25, 0.625, 0.25, 0.625, 0.25, 0.625, 0.25, 0.625, 0.25, 0.375, 0.25, 0.375, 0.25, 0.375, 0.25, 0.375, 0.25, 0.625, 0.25, 0.625, 0.25, 0.625, 0.25, 0.625, 0.25, 0.375, 0.25, 0.375, 0.25, 0.375, 0.25, 0.375, 0.25, 0.625, 0.25, 0.625, 0.25, 0.625, 0.25, 0.625, 0.25, 0.375, 0.25, 0.375, 0.25, 0.375, 0.25, 0.375, 0.25, 0.625, 0.25, 0.625, 0.25, 0.625, 0.25, 0.625, 0.25, 0.625, 0.25, 0.375, 0.25, 0.375, 0.25, 0.625, 0.25, 0.7126, 0.4532, 0.7591, 0.8598, 0.7181, 0.6733, 0.6093, 0.391, 0.6093, 0.391, 0.7181, 0.6733, 0.6813, 0.5058, 0.5166, 0.3352, 0.5166, 0.3352, 0.6813, 0.5058, 0.6346, 0.2935, 0.3991, 0.2645, 0.3991, 0.2645, 0.6346, 0.2935, 0.6276, 0.2618, 0.3815, 0.2539, 0.3815, 0.2539, 0.6276, 0.2618, 0.625, 0.25, 0.375, 0.25, 0.7898, 0.9992, 0.625, 0.25, 0.625, 0.25, 0.6276, 0.2618, 0.6346, 0.2935, 0.6813, 0.5058, 0.7181, 0.6733, 0.7591, 0.8598, 0.7898, 0.9992, 0.625, 0.5, 0.625, 0.5, 0.625, 0.5, 0.625, 0.5, 0.375, 0.5, 0.375, 0.5, 0.375, 0.5, 0.375, 0.5, 0.625, 0.5, 0.375, 0.5, 0.375, 0.5, 0.625, 0.5, 0.375, 0.5, 0.625, 0.5, 0.625, 0.5, 0.375, 0.5, 0.375, 0.5, 0.375, 0.5, 0.375, 0.5, 0.375, 0.5, 0.625, 0.5, 0.625, 0.5, 0.625, 0.5, 0.375, 0.5, 0.375, 0.5, 0.625, 0.5, 0.625, 0.5, 0.625, 0.5, 0.625, 0.5, 0.625, 0.5, 0.375, 0.5, 0.375, 0.5, 0.375, 0.5, 0.375, 0.5, 0.625, 0.5, 0.375, 0.5, 0.375, 0.5, 0.625, 0.5, 0.625, 0.5, 0.375, 0.5, 0.375, 0.5, 0.625, 0.5, 0.375, 0.25, 0.375, 0.25, 0.375, 0.25, 0.375, 0.25, 0.625, 0.25, 0.375, 0.25, 0.375, 0.25, 0.625, 0.25, 0.625, 0.25, 0.625, 0.25, 0.625, 0.25, 0.625, 0.25, 0.375, 0.25, 0.375, 0.25, 0.375, 0.25, 0.375, 0.25, 0.625, 0.25, 0.625, 0.25, 0.625, 0.25, 0.625, 0.25, 0.375, 0.25, 0.375, 0.25, 0.375, 0.25, 0.375, 0.25, 0.625, 0.25, 0.625, 0.25, 0.625, 0.25, 0.625, 0.25, 0.625, 0.25, 0.375, 0.25, 0.375, 0.25, 0.625, 0.25, 0.625, 0.25, 0.375, 0.25, 0.375, 0.25, 0.625, 0.25, 0.625, 0.25, 0.625, 0.25, 0.625, 0.25, 0.625, 0.25, 0.375, 0.25, 0.375, 0.25, 0.375, 0.25, 0.375, 0.25, 0.625, 0.25, 0.625, 0.25, 0.625, 0.25, 0.625, 0.25, 0.375, 0.25, 0.625, 0.25, 0.625, 0.25, 0.375, 0.25, 0.375, 0.25, 0.375, 0.25, 0.375, 0.25, 0.375, 0.25, 0.625, 0.25, 0.625, 0.25, 0.625, 0.25, 0.625, 0.25, 0.625, 0.25, 0.625, 0.25, 0.625, 0.25, 0.625, 0.25, 0.375, 0.25, 0.375, 0.25, 0.375, 0.25, 0.375, 0.25, 0.375, 0.25, 0.375, 0.25, 0.375, 0.25, 0.375, 0.25, 0.625, 0.25, 0.625, 0.25, 0.625, 0.25, 0.625, 0.25, 0.375, 0.25, 0.375, 0.25, 0.375, 0.25, 0.375, 0.25, 0.625, 0.25, 0.375, 0.25, 0.375, 0.25, 0.625, 0.25, 0.625, 0.25, 0.625, 0.25, 0.625, 0.25, 0.625, 0.25, 0.375, 0.25, 0.375, 0.25, 0.375, 0.25, 0.375, 0.25, 0.625, 0.25, 0.625, 0.25, 0.625, 0.25, 0.625, 0.25, 0.625, 0.25, 0.375, 0.25, 0.375, 0.25, 0.625, 0.25, 0.625, 0.25, 0.625, 0.25, 0.625, 0.25, 0.625, 0.25, 0.375, 0.25, 0.625, 0.25, 0.625, 0.25, 0.375, 0.25, 0.375, 0.25, 0.375, 0.25, 0.375, 0.25, 0.375, 0.25, 0.375, 0.25, 0.375, 0.25, 0.375, 0.25, 0.375, 0.25, 0.625, 0.25, 0.625, 0.25, 0.625, 0.25, 0.625, 0.25, 0.625, 0.25, 0.625, 0.25, 0.625, 0.25, 0.625, 0.25, 0.375, 0.25, 0.375, 0.25, 0.375, 0.25, 0.375, 0.25, 0.625, 0.25, 0.625, 0.25, 0.625, 0.25, 0.625, 0.25, 0.375, 0.25, 0.375, 0.25, 0.375, 0.25, 0.375, 0.25, 0.625, 0.25, 0.625, 0.25, 0.625, 0.25, 0.625, 0.25, 0.625, 0.25, 0.625, 0.25, 0.625, 0.25, 0.625, 0.25, 0.625, 0.25, 0.625, 0.25, 0.625, 0.25, 0.625, 0.25, 0.375, 0.25, 0.375, 0.25, 0.375, 0.25, 0.375, 0.25, 0.625, 0.25, 0.625, 0.25, 0.625, 0.25, 0.625, 0.25, 0.375, 0.25, 0.375, 0.25, 0.375, 0.25, 0.375, 0.25, 0.375, 0.25, 0.375, 0.25, 0.375, 0.25, 0.375, 0.25, 0.625, 0.25, 0.625, 0.25, 0.625, 0.25, 0.625, 0.25, 0.375, 0.25, 0.375, 0.25, 0.375, 0.25, 0.375, 0.25, 0.625, 0.25, 0.625, 0.25, 0.625, 0.25, 0.625, 0.25, 0.375, 0.25, 0.375, 0.25, 0.375, 0.25, 0.375, 0.25, 0.625, 0.25, 0.625, 0.25, 0.625, 0.25, 0.625, 0.25, 0.375, 0.25, 0.625, 0.25, 0.625, 0.25, 0.375, 0.25, 0.375, 0.25, 0.375, 0.25, 0.375, 0.25, 0.375, 0.25, 0.625, 0.25, 0.625, 0.25, 0.625, 0.25, 0.625, 0.25, 0.375, 0.25, 0.375, 0.25, 0.375, 0.25, 0.375, 0.25, 0.375, 0.25, 0.375, 0.25, 0.375, 0.25, 0.375, 0.25, 0.375, 0.25, 0.375, 0.25, 0.375, 0.25, 0.375, 0.25, 0.625, 0.25, 0.375, 0.25, 0.375, 0.25, 0.625, 0.25, 0.625, 0.25, 0.625, 0.25, 0.625, 0.25, 0.625, 0.25, 0.625, 0.25, 0.375, 0.25, 0.375, 0.25, 0.625, 0.25, 0.375, 0.25, 0.375, 0.25, 0.375, 0.25, 0.375, 0.25, 0.375, 0.25, 0.375, 0.25, 0.375, 0.25, 0.375, 0.25, 0.375, 0.25, 0.375, 0.25, 0.375, 0.25, 0.375, 0.25, 0.625, 0.25, 0.625, 0.25, 0.625, 0.25, 0.625, 0.25, 0.375, 0.25, 0.375, 0.25, 0.375, 0.25, 0.375, 0.25, 0.625, 0.25, 0.625, 0.25, 0.625, 0.25, 0.625, 0.25, 0.375, 0.25, 0.625, 0.25, 0.625, 0.25, 0.375, 0.25, 0.375, 0.25, 0.625, 0.25, 0.625, 0.25, 0.375, 0.25, 0.625, 0.25, 0.625, 0.25, 0.625, 0.25, 0.625, 0.25, 0.375, 0.25, 0.375, 0.25, 0.375, 0.25, 0.375, 0.25, 0.625, 0.25, 0.625, 0.25, 0.625, 0.25, 0.625, 0.25, 0.375, 0.25, 0.375, 0.25, 0.375, 0.25, 0.375, 0.25, 0.375, 0.25, 0.375, 0.25, 0.375, 0.25, 0.375, 0.25, 0.375, 0.25, 0.375, 0.25, 0.375, 0.25, 0.375, 0.25, 0.625, 0.25, 0.625, 0.25, 0.625, 0.25, 0.625, 0.25, 0.375, 0.25, 0.625, 0.25, 0.625, 0.25, 0.375, 0.25, 0.375, 0.25, 0.375, 0.25, 0.375, 0.25, 0.375, 0.25, 0.625, 0.25, 0.625, 0.25, 0.625, 0.25, 0.625, 0.25, 0.375, 0.25, 0.375, 0.25, 0.375, 0.25, 0.375, 0.25, 0.625, 0.25, 0.625, 0.25, 0.625, 0.25, 0.625, 0.25, 0.625, 0.25, 0.625, 0.25, 0.625, 0.25, 0.625, 0.25, 0.625, 0.25, 0.625, 0.25, 0.625, 0.25, 0.625, 0.25, 0.625, 0.25, 0.625, 0.25, 0.625, 0.25, 0.625, 0.25, 0.375, 0.25, 0.375, 0.25, 0.375, 0.25, 0.375, 0.25, 0.625, 0.25, 0.625, 0.25, 0.625, 0.25, 0.625, 0.25, 0.375, 0.25, 0.375, 0.25, 0.375, 0.25, 0.375, 0.25, 0.375, 0.25, 0.625, 0.25, 0.625, 0.25, 0.375, 0.25, 0.625, 0.25, 0.625, 0.25, 0.625, 0.25, 0.625, 0.25, 0.375, 0.25, 0.375, 0.25, 0.375, 0.25, 0.375, 0.25, 0.625, 0.25, 0.625, 0.25, 0.625, 0.25, 0.625, 0.25, 0.625, 0.25, 0.375, 0.25, 0.375, 0.25, 0.625, 0.25, 0.375, 0.25, 0.375, 0.25, 0.375, 0.25, 0.375, 0.25, 0.375, 0.25, 0.375, 0.25, 0.375, 0.25, 0.375, 0.25, 0.375, 0.25, 0.375, 0.25, 0.375, 0.25, 0.375, 0.25, 0.625, 0.25, 0.625, 0.25, 0.625, 0.25, 0.625, 0.25, 0.625, 0.25, 0.625, 0.25, 0.625, 0.25, 0.625, 0.25, 0.625, 0.25, 0.375, 0.25, 0.375, 0.25, 0.625, 0.25, 0.375, 0.25, 0.625, 0.25, 0.625, 0.25, 0.375, 0.25, 0.375, 0.25, 0.375, 0.25, 0.375, 0.25, 0.375, 0.25, 0.625, 0.25, 0.625, 0.25, 0.625, 0.25, 0.625, 0.25, 0.625, 0.25, 0.375, 0.25, 0.375, 0.25, 0.625, 0.25, 0.375, 0.25, 0.375, 0.25, 0.375, 0.25, 0.375, 0.25, 0.625, 0.25, 0.625, 0.25, 0.625, 0.25, 0.625, 0.25, 0.375, 0.25, 0.375, 0.25, 0.375, 0.25, 0.375, 0.25, 0.625, 0.25, 0.625, 0.25, 0.625, 0.25, 0.625, 0.25, 0.625, 0.25, 0.625, 0.25, 0.625, 0.25, 0.625, 0.25, 0.625, 0.25, 0.625, 0.25, 0.625, 0.25, 0.625, 0.25, 0.625, 0.25, 0.375, 0.25, 0.375, 0.25, 0.625, 0.25, 0.375, 0.25, 0.375, 0.25, 0.375, 0.25, 0.375, 0.25, 0.625, 0.25, 0.375, 0.25, 0.375, 0.25, 0.625, 0.25, 0.625, 0.25, 0.375, 0.25, 0.375, 0.25, 0.625, 0.25, 0.625, 0.25, 0.375, 0.25, 0.375, 0.25, 0.625, 0.25, 0.625, 0.25, 0.375, 0.25, 0.375, 0.25, 0.625, 0.25, 0.625, 0.25, 0.375, 0.25, 0.375, 0.25, 0.625, 0.25, 0.375, 0.25, 0.375, 0.25, 0.375, 0.25, 0.375, 0.25, 0.375, 0.25, 0.375, 0.25, 0.375, 0.25, 0.375, 0.25, 0.625, 0.25, 0.625, 0.25, 0.625, 0.25, 0.625, 0.25, 0.375, 0.25, 0.375, 0.25, 0.375, 0.25, 0.375, 0.25, 0.625, 0.25, 0.625, 0.25, 0.625, 0.25, 0.625, 0.25, 0.375, 0.25, 0.375, 0.25, 0.375, 0.25, 0.375, 0.25, 0.625, 0.25, 0.625, 0.25, 0.625, 0.25, 0.625, 0.25, 0.375, 0.9375, 0.625, 0.9375, 0.625, 0.9375, 0.6235, 0.9473, 0.6192, 0.9568, 0.6121, 0.9659, 0.6023, 0.9742, 0.5902, 0.9817, 0.576, 0.9881, 0.5602, 0.9932, 0.5429, 0.9969, 0.5248, 0.9992, 0.5063, 1.0, 0.4937, 1.0, 0.4752, 0.9992, 0.4571, 0.9969, 0.4398, 0.9932, 0.424, 0.9881, 0.4098, 0.9817, 0.3977, 0.9742, 0.3879, 0.9659, 0.3808, 0.9568, 0.3765, 0.9473, 0.375, 0.9375, 0.375, 0.8125, 0.3765, 0.8027, 0.3808, 0.7932, 0.3879, 0.7841, 0.3977, 0.7758, 0.4098, 0.7683, 0.424, 0.7619, 0.4398, 0.7568, 0.4571, 0.7531, 0.4752, 0.7508, 0.4937, 0.75, 0.5063, 0.75, 0.5248, 0.7508, 0.5429, 0.7531, 0.5602, 0.7568, 0.576, 0.7619, 0.5902, 0.7683, 0.6023, 0.7758, 0.6121, 0.7841, 0.6192, 0.7932, 0.6235, 0.8027, 0.625, 0.8125, 0.625, 0.8125, 0.375, 0.8125, 0.8125, 0.5, 0.8125, 0.5, 0.8125, 0.75, 0.8125, 0.75, 0.4937, 0.5, 0.5063, 0.5, 0.5063, 0.75, 0.4937, 0.75, 0.375, 0.3125, 0.3765, 0.3027, 0.3808, 0.2932, 0.3879, 0.2841, 0.3977, 0.2758, 0.4098, 0.2683, 0.424, 0.2619, 0.4398, 0.2568, 0.4571, 0.2531, 0.4752, 0.2508, 0.4937, 0.25, 0.5063, 0.25, 0.5248, 0.2508, 0.5429, 0.2531, 0.5602, 0.2568, 0.576, 0.2619, 0.5902, 0.2683, 0.6023, 0.2758, 0.6121, 0.2841, 0.6192, 0.2932, 0.6235, 0.3027, 0.625, 0.3125, 0.625, 0.3125, 0.375, 0.3125, 0.375, 0.4375, 0.625, 0.4375, 0.625, 0.4375, 0.6235, 0.4473, 0.6192, 0.4568, 0.6121, 0.4659, 0.6023, 0.4742, 0.5902, 0.4817, 0.576, 0.4881, 0.5602, 0.4932, 0.5429, 0.4969, 0.5248, 0.4992, 0.5063, 0.5, 0.4937, 0.5, 0.4752, 0.4992, 0.4571, 0.4969, 0.4398, 0.4932, 0.424, 0.4881, 0.4098, 0.4817, 0.3977, 0.4742, 0.3879, 0.4659, 0.3808, 0.4568, 0.3765, 0.4473, 0.375, 0.4375, 0.6875, 0.5, 0.75, 0.5, 0.75, 0.75, 0.6875, 0.75, 0.75, 0.5, 0.8125, 0.5, 0.8125, 0.75, 0.75, 0.75, 0.4937, 0.0, 0.5063, 0.0, 0.5063, 0.25, 0.4937, 0.25, 0.1875, 0.5, 0.25, 0.5, 0.25, 0.75, 0.1875, 0.75, 0.25, 0.5, 0.3125, 0.5, 0.3125, 0.75, 0.25, 0.75, 0.6875, 0.5, 0.6875, 0.5, 0.6875, 0.75, 0.6875, 0.75, 0.375, 0.8125, 0.625, 0.8125, 0.625, 0.875, 0.375, 0.875, 0.375, 0.875, 0.625, 0.875, 0.625, 0.9375, 0.375, 0.9375, 0.375, 0.3125, 0.625, 0.3125, 0.625, 0.375, 0.375, 0.375, 0.375, 0.375, 0.625, 0.375, 0.625, 0.4375, 0.375, 0.4375, 0.3125, 0.75, 0.3125, 0.5, 0.3223, 0.5, 0.3223, 0.75, 0.3223, 0.75, 0.3223, 0.5, 0.3318, 0.5, 0.3318, 0.75, 0.3318, 0.75, 0.3318, 0.5, 0.3409, 0.5, 0.3409, 0.75, 0.3409, 0.75, 0.3409, 0.5, 0.3492, 0.5, 0.3492, 0.75, 0.3492, 0.75, 0.3492, 0.5, 0.375, 0.5, 0.375, 0.75, 0.375, 0.75, 0.375, 0.5, 0.424, 0.5, 0.424, 0.75, 0.424, 0.75, 0.424, 0.5, 0.4398, 0.5, 0.4398, 0.75, 0.4398, 0.75, 0.4398, 0.5, 0.4571, 0.5, 0.4571, 0.75, 0.4571, 0.75, 0.4571, 0.5, 0.4752, 0.5, 0.4752, 0.75, 0.4752, 0.75, 0.4752, 0.5, 0.4937, 0.5, 0.4937, 0.75, 0.6875, 0.5, 0.6875, 0.75, 0.6777, 0.75, 0.6777, 0.5, 0.6777, 0.5, 0.6777, 0.75, 0.6682, 0.75, 0.6682, 0.5, 0.6682, 0.5, 0.6682, 0.75, 0.6591, 0.75, 0.6591, 0.5, 0.6591, 0.5, 0.6591, 0.75, 0.6508, 0.75, 0.6508, 0.5, 0.6508, 0.5, 0.6508, 0.75, 0.625, 0.75, 0.625, 0.5, 0.625, 0.5, 0.625, 0.75, 0.576, 0.75, 0.576, 0.5, 0.576, 0.5, 0.576, 0.75, 0.5602, 0.75, 0.5602, 0.5, 0.5602, 0.5, 0.5602, 0.75, 0.5429, 0.75, 0.5429, 0.5, 0.5429, 0.5, 0.5429, 0.75, 0.5248, 0.75, 0.5248, 0.5, 0.5248, 0.5, 0.5248, 0.75, 0.5063, 0.75, 0.5063, 0.5, 0.3125, 0.5, 0.3125, 0.5, 0.3125, 0.75, 0.3125, 0.75, 0.1875, 0.5, 0.1875, 0.75, 0.1777, 0.75, 0.1777, 0.5, 0.1777, 0.5, 0.1777, 0.75, 0.1682, 0.75, 0.1682, 0.5, 0.1682, 0.5, 0.1682, 0.75, 0.1591, 0.75, 0.1591, 0.5, 0.1591, 0.5, 0.1591, 0.75, 0.1508, 0.75, 0.1508, 0.5, 0.1508, 0.5, 0.1508, 0.75, 0.125, 0.75, 0.125, 0.5, 0.375, 0.25, 0.375, 0.0, 0.424, 0.0, 0.424, 0.25, 0.424, 0.25, 0.424, 0.0, 0.4398, 0.0, 0.4398, 0.25, 0.4398, 0.25, 0.4398, 0.0, 0.4571, 0.0, 0.4571, 0.25, 0.4571, 0.25, 0.4571, 0.0, 0.4752, 0.0, 0.4752, 0.25, 0.4752, 0.25, 0.4752, 0.0, 0.4937, 0.0, 0.4937, 0.25, 0.8125, 0.75, 0.8125, 0.5, 0.8223, 0.5, 0.8223, 0.75, 0.8223, 0.75, 0.8223, 0.5, 0.8318, 0.5, 0.8318, 0.75, 0.8318, 0.75, 0.8318, 0.5, 0.8409, 0.5, 0.8409, 0.75, 0.8409, 0.75, 0.8409, 0.5, 0.8492, 0.5, 0.8492, 0.75, 0.8492, 0.75, 0.8492, 0.5, 0.875, 0.5, 0.875, 0.75, 0.625, 0.0, 0.625, 0.25, 0.576, 0.25, 0.576, 0.0, 0.576, 0.0, 0.576, 0.25, 0.5602, 0.25, 0.5602, 0.0, 0.5602, 0.0, 0.5602, 0.25, 0.5429, 0.25, 0.5429, 0.0, 0.5429, 0.0, 0.5429, 0.25, 0.5248, 0.25, 0.5248, 0.0, 0.5248, 0.0, 0.5248, 0.25, 0.5063, 0.25, 0.5063, 0.0, 0.1875, 0.5, 0.1875, 0.5, 0.1875, 0.75, 0.1875, 0.75])
me_cube_002.materials.append(mat_material_006)
me_cube_002.materials.append(mat_material_004)
me_cube_002.materials.append(mat_material_005)
me_cube_002.update()
me_plane_002 = bpy.data.meshes.new('Plane.002')
me_plane_002.from_pydata([(-1.0, -1.0, 0.0), (1.0, -1.0, 0.0), (-1.0, 1.0, 0.0), (1.0, 1.0, 0.0)], [], [(0, 1, 3, 2)])
_uv = me_plane_002.uv_layers.new(name='UVMap')
_uv.uv.foreach_set('vector', [0.0, 0.0, 1.0, 0.0, 1.0, 1.0, 0.0, 1.0])
me_plane_002.materials.append(mat_material)
me_plane_002.update()
me_cube_003 = bpy.data.meshes.new('Cube.003')
me_cube_003.from_pydata([(-1.0, -1.0, -1.0), (-1.0, -1.0, 1.0), (-1.0, 1.0, -1.0), (-1.0, 1.0, 1.0), (1.0, -1.0, -1.0), (1.0, 1.0, -1.0), (1.0, -1.0, -1.0), (-1.0, -1.0, 1.0), (-1.0, 1.0, 1.0), (1.0, 1.0, -1.0)], [], [(0, 1, 3, 2), (4, 6, 7, 1, 0), (2, 3, 8, 9, 5), (2, 5, 4, 0), (5, 9, 6, 4), (8, 7, 6, 9), (8, 3, 1, 7)])
_uv = me_cube_003.uv_layers.new(name='UVMap')
_uv.uv.foreach_set('vector', [0.375, 0.0, 0.625, 0.0, 0.625, 0.25, 0.375, 0.25, 0.375, 0.75, 0.375, 0.75, 0.625, 1.0, 0.625, 1.0, 0.375, 1.0, 0.375, 0.25, 0.625, 0.25, 0.625, 0.25, 0.375, 0.5, 0.375, 0.5, 0.125, 0.5, 0.375, 0.5, 0.375, 0.75, 0.125, 0.75, 0.375, 0.5, 0.375, 0.5, 0.375, 0.75, 0.375, 0.75, 0.875, 0.5, 0.875, 0.75, 0.375, 0.75, 0.375, 0.5, 0.875, 0.5, 0.875, 0.5, 0.875, 0.75, 0.875, 0.75])
me_cube_003.materials.append(mat_material_008)
me_cube_003.update()

# ---- curves / text
cu_spiral = bpy.data.curves.new('Spiral', 'CURVE')
cu_spiral.dimensions = '3D'
_sp = cu_spiral.splines.new('POLY'); _sp.points.add(120)
_sp.points.foreach_set('co', [0.5, 0.0, 0.0, 0.0, 0.483, 0.1294, 0.02101, 0.0, 0.433, 0.25, 0.04202, 0.0, 0.3536, 0.3536, 0.06303, 0.0, 0.25, 0.433, 0.08403, 0.0, 0.1294, 0.483, 0.105, 0.0, 1.416e-16, 0.5, 0.1261, 0.0, -0.1294, 0.483, 0.1471, 0.0, -0.25, 0.433, 0.1681, 0.0, -0.3536, 0.3536, 0.1891, 0.0, -0.433, 0.25, 0.2101, 0.0, -0.483, 0.1294, 0.2311, 0.0, -0.5, -1.608e-16, 0.2521, 0.0, -0.483, -0.1294, 0.2731, 0.0, -0.433, -0.25, 0.2941, 0.0, -0.3536, -0.3536, 0.3151, 0.0, -0.25, -0.433, 0.3361, 0.0, -0.1294, -0.483, 0.3571, 0.0, -9.185e-17, -0.5, 0.3782, 0.0, 0.1294, -0.483, 0.3992, 0.0, 0.25, -0.433, 0.4202, 0.0, 0.3536, -0.3536, 0.4412, 0.0, 0.433, -0.25, 0.4622, 0.0, 0.483, -0.1294, 0.4832, 0.0, 0.5, -1.011e-15, 0.5042, 0.0, 0.483, 0.1294, 0.5252, 0.0, 0.433, 0.25, 0.5462, 0.0, 0.3536, 0.3536, 0.5672, 0.0, 0.25, 0.433, 0.5882, 0.0, 0.1294, 0.483, 0.6092, 0.0, 1.929e-15, 0.5, 0.6303, 0.0, -0.1294, 0.483, 0.6513, 0.0, -0.25, 0.433, 0.6723, 0.0, -0.3536, 0.3536, 0.6933, 0.0, -0.433, 0.25, 0.7143, 0.0, -0.483, 0.1294, 0.7353, 0.0, -0.5, 2.848e-15, 0.7563, 0.0, -0.483, -0.1294, 0.7773, 0.0, -0.433, -0.25, 0.7983, 0.0, -0.3536, -0.3536, 0.8193, 0.0, -0.25, -0.433, 0.8403, 0.0, -0.1294, -0.483, 0.8613, 0.0, -3.767e-15, -0.5, 0.8824, 0.0, 0.1294, -0.483, 0.9034, 0.0, 0.25, -0.433, 0.9244, 0.0, 0.3536, -0.3536, 0.9454, 0.0, 0.433, -0.25, 0.9664, 0.0, 0.483, -0.1294, 0.9874, 0.0, 0.5, -4.686e-15, 1.008, 0.0, 0.483, 0.1294, 1.029, 0.0, 0.433, 0.25, 1.05, 0.0, 0.3536, 0.3536, 1.071, 0.0, 0.25, 0.433, 1.092, 0.0, 0.1294, 0.483, 1.113, 0.0, 5.605e-15, 0.5, 1.134, 0.0, -0.1294, 0.483, 1.155, 0.0, -0.25, 0.433, 1.176, 0.0, -0.3536, 0.3536, 1.197, 0.0, -0.433, 0.25, 1.218, 0.0, -0.483, 0.1294, 1.239, 0.0, -0.5, 6.523e-15, 1.261, 0.0, -0.483, -0.1294, 1.282, 0.0, -0.433, -0.25, 1.303, 0.0, -0.3536, -0.3536, 1.324, 0.0, -0.25, -0.433, 1.345, 0.0, -0.1294, -0.483, 1.366, 0.0, -3.001e-15, -0.5, 1.387, 0.0, 0.1294, -0.483, 1.408, 0.0, 0.25, -0.433, 1.429, 0.0, 0.3536, -0.3536, 1.45, 0.0, 0.433, -0.25, 1.471, 0.0, 0.483, -0.1294, 1.492, 0.0, 0.5, 1.409e-15, 1.513, 0.0, 0.483, 0.1294, 1.534, 0.0, 0.433, 0.25, 1.555, 0.0, 0.3536, 0.3536, 1.576, 0.0, 0.25, 0.433, 1.597, 0.0, 0.1294, 0.483, 1.618, 0.0, -5.819e-15, 0.5, 1.639, 0.0, -0.1294, 0.483, 1.66, 0.0, -0.25, 0.433, 1.681, 0.0, -0.3536, 0.3536, 1.702, 0.0, -0.433, 0.25, 1.723, 0.0, -0.483, 0.1294, 1.744, 0.0, -0.5, -1.023e-14, 1.765, 0.0, -0.483, -0.1294, 1.786, 0.0, -0.433, -0.25, 1.807, 0.0, -0.3536, -0.3536, 1.828, 0.0, -0.25, -0.433, 1.849, 0.0, -0.1294, -0.483, 1.87, 0.0, 1.464e-14, -0.5, 1.891, 0.0, 0.1294, -0.483, 1.912, 0.0, 0.25, -0.433, 1.933, 0.0, 0.3536, -0.3536, 1.954, 0.0, 0.433, -0.25, 1.975, 0.0, 0.483, -0.1294, 1.996, 0.0, 0.5, 1.905e-14, 2.017, 0.0, 0.483, 0.1294, 2.038, 0.0, 0.433, 0.25, 2.059, 0.0, 0.3536, 0.3536, 2.08, 0.0, 0.25, 0.433, 2.101, 0.0, 0.1294, 0.483, 2.122, 0.0, -2.346e-14, 0.5, 2.143, 0.0, -0.1294, 0.483, 2.164, 0.0, -0.25, 0.433, 2.185, 0.0, -0.3536, 0.3536, 2.206, 0.0, -0.433, 0.25, 2.227, 0.0, -0.483, 0.1294, 2.248, 0.0, -0.5, -2.787e-14, 2.269, 0.0, -0.483, -0.1294, 2.29, 0.0, -0.433, -0.25, 2.311, 0.0, -0.3536, -0.3536, 2.332, 0.0, -0.25, -0.433, 2.353, 0.0, -0.1294, -0.483, 2.374, 0.0, 3.228e-14, -0.5, 2.395, 0.0, 0.1294, -0.483, 2.416, 0.0, 0.25, -0.433, 2.437, 0.0, 0.3536, -0.3536, 2.458, 0.0, 0.433, -0.25, 2.479, 0.0, 0.483, -0.1294, 2.5, 0.0, 0.5, 3.669e-14, 2.521, 0.0])
_sp.use_endpoint_u = True
cu_spiral.materials.append(mat_material_001)
cu_spiral.use_path = True
cu_spiral.bevel_depth = 0.07
cu_spiral.fill_mode = 'FULL'
cu_spiral.use_fill_caps = True
arm_armature = bpy.data.armatures.new('Armature')  # bones are not reproduced

# ---- objects
ob_light = bpy.data.objects.new('Light', light_light)
ob_camera = bpy.data.objects.new('Camera', cam_camera)
ob_empty = bpy.data.objects.new('Empty', None)
ob_spiral = bpy.data.objects.new('Spiral', cu_spiral)
ob_plane = bpy.data.objects.new('Plane', me_plane)
ob_cube_002 = bpy.data.objects.new('Cube.002', me_cube_002)
ob_plane_001 = bpy.data.objects.new('Plane.001', me_plane_002)
ob_cube = bpy.data.objects.new('Cube', me_cube_003)
ob_armature = bpy.data.objects.new('Armature', arm_armature)

# ---- transforms, parenting, visibility, modifiers, constraints
ob_light.location = (4.076, 1.005, 5.904)
ob_light.rotation_euler = (0.6503, 0.05522, 1.866)
ob_light.lock_rotations_4d = False
ob_light.empty_display_type = 'ARROWS'
ob_light.color = (0.0, 0.0, 0.0, 0.0)
ob_light.lineart.crease_threshold = 0.0
ob_camera.location = (20.16, 6.0, 5.0)
ob_camera.rotation_euler = (1.491, 0.0, 3.07)
ob_camera.lock_rotations_4d = False
ob_camera.empty_display_type = 'ARROWS'
ob_camera.color = (0.0, 0.0, 0.0, 0.0)
ob_camera.display_type = 'WIRE'
ob_camera.lineart.crease_threshold = 0.0
_c = ob_camera.constraints.new('TRACK_TO'); _c.name = 'Track To'
_c.target = ob_cube_002
ob_empty.location = (0.0, 1.0, 0.0)
ob_empty.rotation_euler = (1.571, 0.0, 0.0)
ob_empty.scale = (2.0, 2.0, 2.0)
ob_empty.empty_display_type = 'IMAGE'
ob_empty.empty_display_size = 5.0
ob_spiral.location = (-50.0, 30.0, 0.0)
ob_plane.location = (-50.0, 30.0, 2.607)
ob_plane.scale = (1.041, 1.041, 1.041)
ob_cube_002.parent = ob_armature
ob_cube_002.matrix_parent_inverse = Matrix(((-4.371e-08, 0.0, -1.0, -2.36e-06), (-0.0, 1.0, 0.0, 12.0), (1.0, -0.0, -4.371e-08, 54.0), (-0.0, -0.0, -0.0, 1.0)))
ob_cube_002.location = (-50.0, -12.0, 0.0)
ob_cube_002.rotation_euler = (0.0, 0.0, 3.142)
ob_cube_002.scale = (1.0, 0.55, 0.5)
_vg = ob_cube_002.vertex_groups.new(name='Bone')
_m = ob_cube_002.modifiers.new('Armature', 'ARMATURE')
_m.object = ob_armature
ob_plane_001.location = (0.0, 0.0, -1.68)
ob_plane_001.scale = (300.0, 100.0, 1.0)
ob_cube.location = (0.0, 30.0, 2.0)
ob_cube.scale = (5.0, 4.0, 2.0)
ob_armature.location = (15.47, -20.0, 0.0)
ob_armature.rotation_euler = (0.0, 1.571, 0.0)
_c = ob_armature.constraints.new('MAINTAIN_VOLUME'); _c.name = 'Maintain Volume'
_c.free_axis = 'SAMEVOL_Z'

# ---- collection membership
col_collection.objects.link(ob_light)
col_collection.objects.link(ob_camera)
col_collection.objects.link(ob_empty)
col_collection.objects.link(ob_spiral)
col_collection.objects.link(ob_plane)
col_collection.objects.link(ob_cube_002)
col_collection.objects.link(ob_plane_001)
col_collection.objects.link(ob_cube)
col_collection.objects.link(ob_armature)

# ---- scene / render settings (as saved in the file)
scene.camera = ob_camera
scene.frame_start = 1; scene.frame_end = 240; scene.frame_set(79)
scene.render.engine = 'CYCLES'
scene.render.image_settings.file_format = 'FFMPEG'
scene.render.image_settings.color_mode = 'RGB'
scene.cycles.sampling_pattern = 'TABULATED_SOBOL'
scene.cycles.use_light_tree = False
scene.view_settings.view_transform = 'Filmic'
bpy.context.view_layer.update()
